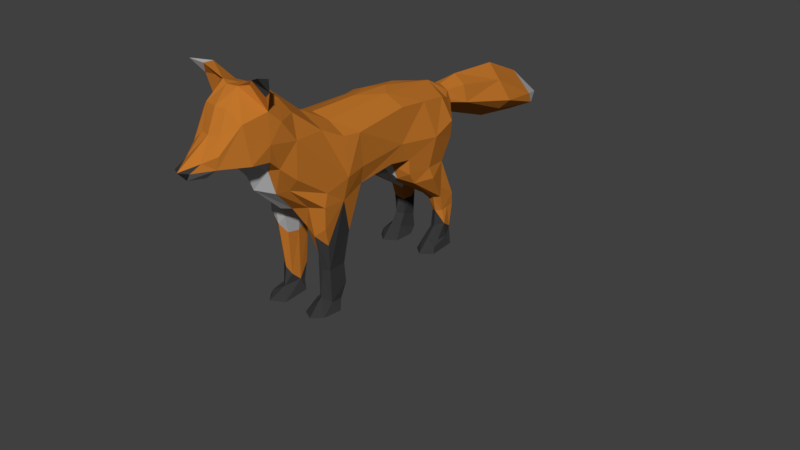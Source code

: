 # Source: Fox.blend  (saved by Blender 2.79.0; exported with 4.5.12 LTS)
import bpy
from mathutils import Matrix  # noqa: F401  (used for matrix-valued properties, if any)

bpy.ops.wm.read_factory_settings(use_empty=True)
scene = bpy.context.scene
scene.name = 'Scene'

# ---- collections
col_collection_1 = bpy.data.collections.new('Collection 1'); scene.collection.children.link(col_collection_1)
col_collection_2 = bpy.data.collections.new('Collection 2'); scene.collection.children.link(col_collection_2)
col_collection_2.hide_render = True
col_collection_2.hide_viewport = True
col_collection_3 = bpy.data.collections.new('Collection 3'); scene.collection.children.link(col_collection_3)
col_collection_3.hide_render = True
col_collection_3.hide_viewport = True
col_collection_4 = bpy.data.collections.new('Collection 4'); scene.collection.children.link(col_collection_4)
col_collection_4.hide_render = True
col_collection_4.hide_viewport = True
col_collection_5 = bpy.data.collections.new('Collection 5'); scene.collection.children.link(col_collection_5)
col_collection_5.hide_render = True
col_collection_5.hide_viewport = True

# ---- materials (node trees are filled in below, after node groups)
mat_orange__base = bpy.data.materials.new('Orange (base)')
mat_orange__base.alpha_threshold = 0.0
mat_orange__base.roughness = 0.5
mat_white = bpy.data.materials.new('White')
mat_white.alpha_threshold = 0.0
mat_white.roughness = 0.5
mat_black = bpy.data.materials.new('Black')
mat_black.alpha_threshold = 0.0
mat_black.roughness = 0.5

# ---- material node trees
mat_orange__base.use_nodes = True; mat_orange__base.node_tree.nodes.clear()
_N = mat_orange__base.node_tree.nodes; _L = mat_orange__base.node_tree.links
n0 = _N.new('ShaderNodeOutputMaterial'); n0.name = 'Material Output'; n0.location = (300, 300)
n1 = _N.new('ShaderNodeBsdfPrincipled'); n1.name = 'Principled BSDF'; n1.location = (40, 351)
n1.width = 150
n1.subsurface_method = 'BURLEY'
n1.inputs[0].default_value = (0.5277, 0.1781, 0.02439, 1.0)
n1.inputs[2].default_value = 1.0
n1.inputs[3].default_value = 1.45
n1.inputs[9].default_value = (1.0, 1.0, 1.0)
n1.inputs[13].default_value = 0.0
_L.new(n1.outputs[0], n0.inputs[0])
n0.is_active_output = True
mat_white.use_nodes = True; mat_white.node_tree.nodes.clear()
_N = mat_white.node_tree.nodes; _L = mat_white.node_tree.links
n0 = _N.new('ShaderNodeOutputMaterial'); n0.name = 'Material Output'; n0.location = (300, 300)
n1 = _N.new('ShaderNodeBsdfPrincipled'); n1.name = 'Principled BSDF'; n1.location = (40, 351)
n1.width = 150
n1.subsurface_method = 'BURLEY'
n1.inputs[0].default_value = (0.5262, 0.5262, 0.5262, 1.0)
n1.inputs[2].default_value = 1.0
n1.inputs[3].default_value = 1.45
n1.inputs[9].default_value = (1.0, 1.0, 1.0)
n1.inputs[13].default_value = 0.0
_L.new(n1.outputs[0], n0.inputs[0])
n0.is_active_output = True
mat_black.use_nodes = True; mat_black.node_tree.nodes.clear()
_N = mat_black.node_tree.nodes; _L = mat_black.node_tree.links
n0 = _N.new('ShaderNodeOutputMaterial'); n0.name = 'Material Output'; n0.location = (300, 300)
n1 = _N.new('ShaderNodeBsdfPrincipled'); n1.name = 'Principled BSDF'; n1.location = (40, 351)
n1.width = 150
n1.subsurface_method = 'BURLEY'
n1.inputs[0].default_value = (0.04038, 0.04038, 0.04038, 1.0)
n1.inputs[2].default_value = 1.0
n1.inputs[3].default_value = 1.45
n1.inputs[9].default_value = (1.0, 1.0, 1.0)
n1.inputs[13].default_value = 0.0
_L.new(n1.outputs[0], n0.inputs[0])
n0.is_active_output = True

# ---- world
world_world = bpy.data.worlds.new('World'); scene.world = world_world
world_world.color = (0.05088, 0.05088, 0.05088)
world_world.use_sun_shadow = False
world_world.sun_shadow_jitter_overblur = 0.0
world_world.cycles.sampling_method = 'MANUAL'

# ---- meshes
me_cube_005 = bpy.data.meshes.new('Cube.005')
me_cube_005.from_pydata([(0.8001, -2.025, 2.164), (0.8341, -1.44, 4.078), (0.7392, 0.5436, 4.093), (0.6139, 2.092, 3.863), (0.4211, 2.608, 2.927), (0.4126, 2.526, 3.67), (0.3608, 3.256, 3.765), (0.3353, 2.793, 3.456), (0.7247, -1.963, 4.343), (0.5437, -2.765, 3.246), (0.577, -2.615, 4.882), (0.8025, 0.09124, 2.924), (0.8897, -1.006, 4.04), (0.7651, -1.269, 1.852), (0.4391, 4.605, 3.531), (0.4836, 4.58, 2.806), (0.5158, 5.855, 2.847), (0.2247, 0.4917, 2.571), (0.3087, 0.5167, 4.316), (0.2307, -2.4, 2.613), (0.3078, 2.268, 2.728), (0.04107, 2.297, 4.073), (0.1926, 2.607, 3.852), (-0.01596, 3.23, 3.003), (0.3484, -1.369, 4.287), (0.2568, -1.077, 2.375), (0.8433, 0.4036, 3.3), (0.836, 2.192, 3.308), (0.4548, 3.252, 3.349), (0.8103, -2.75, 4.395), (0.8891, -0.9354, 3.249), (0.6991, 4.717, 3.031), (0.8493, -2.066, 2.683), (0.3222, -2.093, 2.12), (0.7696, -0.871, 2.812), (0.3528, -1.227, 2.056), (0.7857, 0.7317, 2.445), (0.761, 1.934, 2.363), (0.8094, 0.6914, 2.822), (0.2308, 0.8815, 2.09), (0.2047, 1.991, 2.257), (0.7793, 0.9123, 2.163), (0.7492, 1.921, 1.454), (0.3645, 1.594, 1.637), (0.7392, 2.391, 1.095), (0.4374, 2.411, 1.079), (0.7216, 2.034, 1.045), (0.4483, 2.022, 0.9949), (0.1453, -3.521, 3.943), (0.5829, -3.92, 5.024), (0.6481, -3.797, 4.151), (0.1311, -3.216, 5.589), (0.3327, -4.39, 4.193), (0.01786, -4.099, 4.025), (0.2297, -3.977, 5.272), (0.2645, -4.208, 4.787), (0.4707, -2.854, 5.221), (0.7863, -3.107, 4.89), (0.7356, -1.888, 1.706), (0.4397, -1.894, 1.43), (0.4339, -1.364, 1.581), (0.7147, -1.84, 1.074), (0.7047, -1.387, 1.076), (0.4417, -1.392, 0.6825), (0.4278, -1.873, 0.3262), (0.7301, -1.828, 0.2853), (0.7178, -1.521, 0.2671), (0.8131, -2.179, 0.0912), (0.4378, -1.516, 0.3361), (0.2956, -2.213, 0.06491), (0.2963, -1.579, 0.1245), (0.5471, -1.986, 0.4064), (0.5977, -2.393, 0.1039), (0.5856, -1.317, 0.4241), (0.5962, -1.439, 0.2017), (0.7804, 2.048, 0.714), (0.432, 1.988, 0.5714), (0.4519, 2.312, 0.4332), (0.7244, 1.881, 0.3115), (0.7284, 2.307, 0.539), (0.7885, 1.664, 0.2164), (0.351, 2.345, 0.1653), (0.3096, 1.61, 0.06866), (0.8137, 1.609, 0.0668), (0.5657, 1.932, 0.628), (0.5531, 1.696, 0.3788), (0.5649, 1.374, 0.09337), (0.5687, 2.425, 0.5114), (0.5623, 2.428, 0.1848), (0.5753, 1.957, 1.021), (0.5767, 2.453, 1.09), (0.8032, 2.272, 0.09791), (0.3023, 2.071, 0.06188), (0.842, -1.687, 0.06247), (0.9548, -1.445, 3.198), (0.8582, -1.507, 2.665), (0.7449, -1.382, 0.6201), (0.1921, -1.717, 2.357), (0.3775, -1.649, 1.625), (0.3345, -1.637, 1.06), (0.3865, -1.668, 0.3997), (0.2818, -1.836, 0.2595), (0.6848, 1.352, 3.982), (0.9283, 1.506, 3.145), (0.8638, 1.339, 2.429), (0.7793, 1.892, 1.716), (0.9046, 1.446, 2.141), (0.731, 2.207, 1.082), (0.7613, 2.134, 0.3302), (0.205, 1.362, 2.348), (0.2017, 1.443, 2.727), (0.1251, 1.471, 2.064), (0.3214, 2.114, 1.517), (0.3977, 2.107, 0.5046), (0.3633, 1.711, 0.2571), (0.3959, 2.236, 1.022), (0.3631, 2.395, 1.38), (0.3864, 1.932, 1.325), (0.7814, 2.323, 1.424), (0.5126, 2.315, 2.775), (0.5897, 2.415, 1.407), (0.4564, 2.101, 2.096), (0.4617, 2.09, 2.378), (0.4014, -3.506, 5.648), (0.1931, -3.616, 5.612), (0.3954, -3.158, 5.485), (0.817, -3.503, 5.5), (0.5112, -3.561, 5.778), (0.855, -1.989, 2.997), (0.7594, 2.249, 2.879), (0.7584, -2.74, 3.533), (0.6562, -3.097, 3.856), (0.5031, 5.985, 2.575), (0.7454, -3.383, 4.489), (0.3691, -4.362, 4.465), (0.2121, -4.661, 4.38), (0.768, -3.36, 5.807), (0.7255, -3.384, 5.162), (0.919, -3.495, 5.608), (0.842, -3.704, 5.928), (0.4537, 0.5327, 2.647), (0.4244, 0.03797, 2.902), (0.5163, -0.8902, 2.595), (0.5759, -1.123, 2.085), (0.4745, 0.6696, 2.285), (0.5822, 1.862, 1.408), (0.5797, -1.313, 1.354), (0.5151, -2.215, 2.651), (0.3987, -2.989, 3.209), (0.4056, -3.182, 3.788), (0.5597, -2.114, 1.958), (0.6933, -3.376, 4.113), (0.1851, -4.927, 4.257), (0.5744, -1.933, 1.091), (0.2428, 2.765, 3.748), (0.327, 2.778, 3.531), (-0.8051, -2.023, 2.128), (-0.8037, -1.441, 4.058), (-0.747, 0.6191, 4.132), (-0.6033, 2.144, 3.828), (-0.4137, 2.585, 2.913), (-0.2941, 3.343, 3.684), (-0.7176, -1.965, 4.338), (-0.5869, -2.625, 4.798), (-0.7806, -0.0504, 4.036), (-0.9154, -1.072, 4.064), (-0.7539, -1.283, 1.767), (-0.4295, 4.618, 3.515), (-0.4796, 4.59, 2.809), (-0.3141, 5.769, 3.071), (-0.2904, 5.785, 2.513), (-0.2497, 0.5216, 2.625), (-0.2903, 0.4791, 4.329), (-0.2408, -2.421, 2.585), (-0.324, -1.5, 4.358), (-0.3091, 2.263, 2.736), (-0.2475, 2.185, 4.026), (-0.2436, -2.564, 5.023), (-0.2469, 0.008959, 2.853), (-0.3737, -1.15, 4.288), (-0.2523, -1.07, 2.363), (-0.03119, 4.554, 2.507), (-0.01735, 5.913, 3.326), (-0.9077, 0.2555, 3.328), (-0.9414, -1.854, 3.304), (-0.8397, 2.193, 3.309), (-0.3665, 2.786, 3.531), (-0.8003, -2.856, 4.214), (-0.8262, -2.749, 4.471), (-0.8771, -0.9103, 3.206), (-0.6278, 4.737, 3.113), (-0.5197, 5.877, 2.743), (-0.3282, -2.087, 2.123), (-0.7683, -0.8715, 2.813), (-0.7721, 1.948, 2.38), (-0.8458, 0.6794, 2.813), (-0.2223, 0.8058, 2.124), (-0.1939, 2.001, 2.273), (-0.8025, 0.8672, 2.191), (-0.7556, 1.907, 1.488), (-0.7511, 2.175, 1.722), (-0.4006, 1.927, 1.336), (-0.3674, 2.237, 1.639), (-0.7084, 2.366, 1.11), (-0.4319, 2.418, 1.075), (-0.7278, 2.031, 1.042), (-0.4382, 2.014, 0.9884), (-0.4411, -4.244, 4.549), (-0.008883, 6.913, 2.488), (-0.6513, -3.799, 4.149), (-0.01581, -3.62, 3.899), (-0.09158, -3.301, 5.54), (-0.3095, -4.449, 4.198), (-0.3612, -3.938, 5.269), (-0.2091, -4.949, 4.257), (-0.3189, 2.767, 3.458), (0.003367, -4.856, 4.044), (-0.2557, -4.186, 4.771), (-0.4659, -2.858, 5.216), (-0.8305, -3.101, 4.903), (0.0, 0.6215, 2.745), (-0.01584, 0.8387, 4.351), (0.0, -2.509, 2.586), (-0.0009387, 2.424, 2.742), (-0.01677, 2.628, 3.905), (-0.02071, 3.397, 3.924), (0.0081, -3.224, 3.261), (0.06755, -1.919, 4.618), (0.0003334, -3.386, 3.633), (-0.0006083, -2.819, 5.374), (0.0, -0.2424, 4.407), (0.0, -0.02243, 2.853), (-0.001856, -1.475, 4.418), (0.0, -1.142, 2.393), (-0.009621, 4.817, 3.83), (-0.004635, 5.743, 2.341), (-0.001102, -4.393, 3.935), (0.0, -4.038, 5.295), (0.0, -4.267, 4.782), (-0.7302, -1.877, 1.586), (-0.4141, -1.933, 1.664), (-0.4078, -1.323, 1.787), (-0.7193, -1.812, 0.8161), (-0.6951, -1.419, 0.6626), (-0.438, -1.852, 0.5958), (-0.4241, -1.394, 0.7251), (-0.7018, -1.861, 0.2795), (-0.701, -1.535, 0.2717), (-0.5198, -2.027, 0.3246), (-0.7747, -2.132, 0.1939), (-0.3981, -1.507, 0.3232), (-0.3086, -2.216, 0.07032), (-0.2924, -1.581, 0.1198), (-0.8182, -2.178, 0.06455), (-0.5632, -1.905, 0.7471), (-0.5962, -2.428, 0.1019), (-0.5709, -1.306, 0.55), (-0.5952, -1.458, 0.2032), (-0.7398, 2.094, 0.5481), (-0.4088, 2.35, 0.5012), (-0.7555, 1.981, 0.3226), (-0.7158, 2.287, 0.4658), (-0.7939, 1.661, 0.2199), (-0.3622, 2.331, 0.1623), (-0.3014, 1.592, 0.06574), (-0.7724, 2.281, 0.114), (-0.8176, 1.607, 0.06418), (-0.5706, 1.878, 0.647), (-0.5522, 1.675, 0.4102), (-0.5643, 1.375, 0.09159), (-0.563, 2.402, 0.4361), (-0.5729, 2.474, 0.1813), (-0.5731, 1.97, 1.027), (-0.5741, 2.439, 1.095), (-0.8685, 2.085, 0.07481), (-0.2685, 2.077, 0.07019), (-0.7828, -1.621, 0.115), (-0.93, -1.455, 3.1), (-0.7741, -1.632, 0.8038), (-0.7378, -1.685, 0.3243), (-0.2017, -1.713, 2.345), (0.0, -1.843, 2.435), (-0.3718, -1.649, 1.625), (-0.3906, -1.645, 0.3907), (-0.698, 1.354, 3.993), (-0.9105, 1.448, 2.837), (-0.2852, 1.404, 4.225), (-0.9241, 1.419, 3.399), (-0.8951, 1.335, 2.304), (-0.8301, 1.893, 1.714), (-0.7329, 2.207, 1.082), (-0.2106, 1.362, 2.347), (-0.1952, 1.454, 2.71), (-0.1101, 1.471, 2.062), (-0.3117, 1.918, 1.638), (-0.4313, 2.021, 0.5913), (-0.4054, 1.848, 0.3429), (-0.3778, 2.238, 1.012), (-0.3525, 2.382, 1.353), (-0.8445, 2.251, 1.399), (-0.5124, 2.314, 2.776), (-0.5838, 2.362, 1.595), (-0.4563, 2.095, 2.095), (-0.4594, 2.068, 2.384), (-0.3985, -3.495, 5.652), (-0.622, -3.788, 5.066), (-0.08852, -3.643, 5.602), (-0.3921, -3.141, 5.497), (-0.8865, -3.459, 5.599), (-0.806, 0.08099, 2.973), (-0.7961, -2.031, 2.725), (-0.7897, 2.262, 2.938), (-0.4277, 3.179, 3.322), (-0.7218, -3.4, 4.155), (-0.2176, -4.665, 4.384), (-0.778, -3.332, 5.831), (-0.7344, -3.618, 5.865), (-0.7581, -3.403, 5.151), (-0.2398, -3.588, 5.656), (-0.9336, -3.783, 5.966), (-0.5031, 0.05604, 2.934), (-0.5157, -0.8915, 2.596), (-0.5742, -1.059, 2.059), (-0.4796, 0.5019, 2.587), (-0.5688, 1.87, 1.398), (-0.4648, 0.8059, 2.109), (-0.5799, -1.309, 1.434), (-0.5108, -2.208, 2.654), (-0.4902, -2.926, 3.311), (-0.6495, -3.062, 3.838), (-0.5579, -2.074, 1.886), (-0.4574, -3.433, 4.057), (-0.001013, -5.073, 4.276), (-0.2565, -4.179, 4.132), (-0.2531, 2.775, 3.759), (-0.008883, 2.763, 3.394), (-0.008883, 2.815, 3.829)], [], [(18, 3, 21), (154, 6, 225), (21, 5, 22), (129, 4, 7), (155, 7, 28), (28, 15, 31), (94, 8, 29), (147, 9, 148), (148, 131, 149), (140, 11, 141), (141, 34, 142), (26, 12, 30), (225, 14, 234), (234, 16, 182), (15, 235, 132), (23, 15, 7), (18, 12, 2), (227, 10, 8), (131, 151, 149), (119, 4, 129), (24, 1, 12), (24, 8, 1), (29, 133, 131), (31, 16, 14), (29, 131, 130), (94, 130, 128), (28, 14, 6), (154, 28, 6), (27, 5, 3), (103, 3, 102), (0, 147, 150), (143, 25, 142), (37, 103, 104), (36, 140, 144), (122, 129, 37), (39, 110, 109), (40, 111, 109), (104, 41, 106), (39, 145, 144), (116, 90, 45), (40, 112, 111), (121, 116, 40), (106, 42, 105), (118, 46, 107), (117, 89, 145), (112, 45, 115), (90, 107, 115), (10, 57, 29), (182, 16, 208), (132, 235, 208), (229, 125, 56), (52, 216, 53), (135, 52, 134), (155, 154, 5), (5, 154, 22), (216, 236, 53), (135, 238, 332), (48, 210, 228), (54, 238, 55), (19, 281, 97), (21, 221, 18), (25, 231, 141), (10, 227, 229), (24, 230, 232), (17, 231, 220), (4, 335, 7), (51, 229, 211), (18, 221, 230), (22, 336, 224), (226, 222, 19), (225, 336, 154), (143, 13, 146), (35, 98, 97), (59, 153, 150), (60, 99, 98), (59, 71, 153), (63, 100, 99), (96, 146, 62), (66, 74, 73), (71, 69, 72), (100, 68, 101), (71, 67, 65), (68, 74, 70), (73, 68, 63), (84, 114, 85), (79, 88, 87), (85, 114, 86), (113, 81, 114), (86, 83, 80), (85, 80, 78), (84, 78, 75), (77, 88, 81), (45, 87, 77), (79, 90, 44), (46, 75, 107), (89, 75, 46), (84, 47, 76), (47, 113, 76), (83, 86, 82), (67, 72, 69), (61, 96, 62), (13, 61, 62), (95, 32, 0), (30, 12, 94), (64, 101, 69), (99, 64, 59), (97, 59, 33), (97, 233, 25), (35, 97, 25), (70, 101, 68), (37, 105, 118), (104, 38, 36), (26, 102, 2), (38, 103, 26), (108, 91, 79), (107, 79, 44), (20, 110, 223), (91, 80, 83), (112, 47, 117), (111, 43, 39), (40, 110, 20), (76, 113, 114), (115, 77, 113), (114, 81, 92), (112, 117, 43), (105, 42, 118), (121, 118, 120), (120, 44, 90), (122, 37, 121), (122, 20, 119), (56, 137, 57), (124, 237, 54), (51, 124, 125), (123, 126, 127), (49, 137, 124), (127, 138, 139), (50, 49, 52), (30, 95, 34), (55, 134, 49), (151, 133, 50), (16, 132, 208), (95, 128, 32), (128, 9, 32), (130, 131, 9), (26, 11, 38), (26, 34, 11), (129, 155, 27), (127, 136, 125), (137, 136, 138), (138, 136, 139), (123, 127, 124), (60, 146, 63), (35, 146, 60), (145, 46, 42), (41, 145, 42), (144, 17, 39), (36, 144, 41), (13, 142, 34), (141, 142, 25), (140, 141, 17), (210, 52, 53), (150, 61, 58), (150, 58, 0), (48, 151, 210), (33, 147, 19), (226, 149, 48), (19, 148, 226), (153, 65, 61), (286, 159, 284), (277, 157, 165), (186, 312, 215), (184, 162, 157), (327, 328, 310), (188, 162, 187), (323, 309, 195), (183, 164, 158), (320, 193, 309), (183, 165, 164), (190, 170, 168), (225, 167, 161), (234, 169, 167), (168, 235, 181), (168, 23, 312), (165, 172, 164), (164, 172, 158), (163, 174, 162), (160, 300, 311), (157, 179, 165), (162, 174, 157), (313, 188, 187), (169, 190, 167), (309, 189, 183), (329, 184, 310), (167, 186, 161), (159, 287, 284), (327, 156, 330), (277, 166, 156), (322, 180, 241), (325, 196, 323), (285, 194, 288), (311, 303, 194), (292, 196, 291), (293, 197, 291), (197, 302, 303), (324, 196, 325), (298, 273, 301), (294, 197, 293), (202, 302, 197), (288, 199, 198), (299, 205, 199), (272, 201, 324), (290, 273, 297), (331, 209, 313), (219, 163, 188), (218, 177, 163), (169, 208, 191), (182, 208, 169), (170, 208, 235), (191, 208, 170), (318, 213, 306), (305, 213, 318), (307, 229, 218), (305, 219, 313), (314, 212, 214), (334, 186, 159), (186, 215, 160), (334, 159, 224), (160, 223, 175), (314, 238, 217), (238, 213, 217), (281, 173, 280), (292, 220, 171), (221, 176, 286), (231, 180, 178), (177, 227, 174), (179, 230, 172), (171, 231, 178), (335, 160, 215), (224, 336, 334), (222, 226, 173), (332, 214, 216), (21, 224, 176), (336, 225, 334), (282, 241, 280), (326, 243, 166), (254, 240, 330), (283, 241, 282), (254, 248, 244), (279, 242, 278), (283, 250, 245), (257, 247, 256), (279, 253, 249), (253, 255, 249), (249, 248, 246), (246, 254, 242), (250, 257, 256), (250, 256, 245), (267, 296, 295), (271, 261, 270), (268, 264, 296), (296, 263, 259), (266, 269, 262), (262, 268, 260), (260, 267, 258), (259, 271, 270), (275, 274, 265), (204, 270, 273), (273, 261, 203), (272, 258, 267), (267, 206, 272), (264, 269, 266), (251, 253, 276), (247, 278, 243), (166, 278, 239), (174, 232, 179), (244, 282, 240), (240, 280, 192), (233, 280, 180), (283, 252, 250), (247, 276, 279), (221, 286, 172), (194, 289, 288), (195, 288, 198), (284, 183, 158), (285, 195, 309), (172, 284, 158), (265, 260, 261), (290, 261, 258), (175, 110, 292), (274, 262, 260), (206, 298, 201), (201, 293, 196), (197, 292, 291), (259, 297, 295), (263, 296, 275), (200, 299, 289), (298, 202, 294), (200, 302, 301), (203, 301, 273), (194, 303, 302), (175, 303, 300), (317, 218, 219), (237, 306, 213), (331, 212, 209), (318, 211, 307), (304, 308, 317), (305, 318, 317), (209, 207, 305), (287, 309, 183), (277, 189, 193), (214, 332, 314), (217, 207, 314), (313, 187, 329), (190, 312, 186), (186, 311, 185), (185, 285, 287), (315, 318, 307), (317, 315, 307), (315, 319, 316), (308, 319, 315), (304, 318, 316), (241, 326, 322), (205, 324, 199), (198, 324, 325), (171, 323, 196), (198, 325, 323), (166, 321, 322), (178, 321, 320), (178, 323, 171), (210, 333, 331), (242, 330, 239), (239, 330, 156), (236, 333, 53), (212, 216, 214), (192, 327, 330), (210, 329, 228), (226, 329, 328), (173, 328, 327), (23, 335, 215), (18, 102, 3), (94, 12, 1), (21, 3, 5), (28, 7, 15), (94, 1, 8), (147, 32, 9), (148, 9, 131), (8, 10, 29), (140, 38, 11), (141, 11, 34), (26, 2, 12), (31, 15, 132), (225, 6, 14), (234, 14, 16), (15, 181, 235), (23, 181, 15), (18, 24, 12), (24, 227, 8), (29, 57, 133), (94, 29, 130), (28, 31, 14), (154, 155, 28), (27, 155, 5), (103, 27, 3), (0, 32, 147), (13, 34, 95), (143, 35, 25), (33, 19, 97), (37, 129, 103), (36, 38, 140), (122, 119, 129), (39, 17, 110), (40, 122, 121), (104, 36, 41), (39, 43, 145), (116, 120, 90), (40, 116, 112), (121, 120, 116), (106, 41, 42), (118, 42, 46), (117, 47, 89), (112, 116, 45), (90, 44, 107), (107, 46, 47), (46, 89, 47), (47, 115, 107), (115, 45, 90), (10, 56, 57), (10, 229, 56), (49, 124, 54), (229, 51, 125), (57, 137, 133), (52, 152, 216), (135, 152, 52), (55, 49, 54), (4, 20, 223), (135, 55, 238), (54, 237, 238), (124, 51, 211), (227, 24, 232), (19, 222, 281), (110, 17, 220), (25, 233, 231), (24, 18, 230), (48, 228, 226), (17, 141, 231), (4, 223, 335), (22, 154, 336), (22, 224, 21), (33, 59, 150), (95, 0, 58), (35, 60, 98), (146, 13, 62), (95, 58, 61), (60, 63, 99), (100, 63, 68), (96, 66, 73), (61, 65, 96), (59, 64, 71), (96, 73, 146), (71, 64, 69), (67, 93, 65), (101, 70, 69), (66, 93, 74), (71, 72, 67), (68, 73, 74), (70, 74, 93), (84, 76, 114), (75, 78, 108), (79, 91, 88), (78, 80, 108), (113, 77, 81), (114, 92, 82), (86, 114, 82), (85, 86, 80), (84, 85, 78), (77, 87, 88), (92, 81, 91), (81, 88, 91), (45, 90, 87), (79, 87, 90), (89, 84, 75), (84, 89, 47), (47, 115, 113), (82, 92, 83), (92, 91, 83), (69, 70, 93), (93, 67, 69), (96, 65, 66), (13, 95, 61), (64, 100, 101), (99, 100, 64), (98, 99, 59), (97, 98, 59), (97, 281, 233), (66, 65, 93), (118, 107, 44), (37, 106, 105), (37, 104, 106), (104, 103, 38), (26, 103, 102), (18, 2, 102), (75, 108, 79), (107, 75, 79), (91, 108, 80), (112, 115, 47), (111, 112, 43), (109, 111, 39), (40, 109, 110), (115, 45, 77), (43, 117, 145), (121, 37, 118), (120, 118, 44), (119, 20, 4), (122, 40, 20), (56, 125, 137), (151, 50, 52), (133, 137, 49), (123, 137, 126), (127, 126, 138), (124, 127, 125), (50, 133, 49), (30, 94, 95), (152, 135, 332), (52, 49, 134), (55, 135, 134), (95, 94, 128), (128, 130, 9), (26, 30, 34), (131, 133, 151), (31, 132, 16), (129, 7, 155), (103, 129, 27), (127, 139, 136), (137, 125, 136), (123, 124, 137), (126, 137, 138), (35, 143, 146), (145, 89, 46), (41, 144, 145), (144, 140, 17), (13, 143, 142), (146, 73, 63), (210, 151, 52), (150, 153, 61), (152, 332, 216), (33, 150, 147), (149, 151, 48), (226, 148, 149), (19, 147, 148), (153, 71, 65), (23, 7, 335), (286, 176, 159), (277, 184, 157), (334, 225, 161), (176, 224, 159), (311, 186, 160), (312, 190, 168), (184, 187, 162), (188, 163, 162), (323, 320, 309), (320, 321, 193), (183, 189, 165), (190, 191, 170), (225, 234, 167), (234, 182, 169), (168, 170, 235), (168, 181, 23), (165, 179, 172), (163, 177, 174), (331, 313, 329), (312, 23, 215), (157, 174, 179), (313, 219, 188), (169, 191, 190), (329, 187, 184), (167, 190, 186), (334, 161, 186), (159, 186, 185), (159, 185, 287), (277, 310, 184), (327, 310, 156), (277, 193, 166), (322, 321, 180), (280, 173, 192), (285, 311, 194), (323, 195, 198), (311, 300, 303), (292, 171, 196), (324, 201, 196), (298, 204, 273), (294, 202, 197), (202, 301, 302), (288, 289, 199), (299, 290, 205), (272, 206, 201), (298, 297, 204), (290, 203, 273), (273, 204, 297), (297, 206, 290), (206, 272, 205), (290, 206, 205), (219, 218, 163), (218, 229, 177), (305, 207, 213), (307, 211, 229), (305, 317, 219), (333, 236, 216), (314, 207, 212), (213, 207, 217), (314, 332, 238), (238, 237, 213), (306, 124, 211), (174, 227, 232), (281, 222, 173), (292, 110, 220), (221, 21, 176), (231, 233, 180), (177, 229, 227), (179, 232, 230), (171, 220, 231), (335, 223, 160), (172, 230, 221), (322, 326, 166), (330, 240, 192), (254, 244, 240), (239, 278, 242), (283, 245, 241), (279, 246, 242), (256, 247, 243), (326, 256, 243), (248, 255, 251), (279, 249, 246), (279, 276, 253), (251, 252, 283), (257, 276, 247), (249, 255, 248), (246, 248, 254), (250, 252, 257), (257, 252, 276), (267, 268, 296), (295, 296, 259), (271, 265, 261), (268, 269, 264), (265, 274, 260), (264, 275, 296), (262, 269, 268), (260, 268, 267), (259, 263, 271), (271, 263, 265), (263, 275, 265), (204, 259, 270), (273, 270, 261), (205, 290, 258), (272, 205, 258), (267, 295, 206), (295, 297, 206), (274, 275, 266), (275, 264, 266), (276, 252, 251), (251, 255, 253), (247, 279, 278), (166, 243, 278), (166, 239, 156), (310, 277, 156), (189, 277, 165), (248, 251, 283), (244, 248, 283), (244, 283, 282), (240, 282, 280), (233, 281, 280), (241, 180, 280), (203, 290, 299), (194, 200, 289), (195, 285, 288), (284, 287, 183), (172, 286, 284), (261, 260, 258), (290, 203, 261), (175, 223, 110), (274, 266, 262), (206, 297, 298), (201, 294, 293), (196, 293, 291), (197, 175, 292), (259, 204, 297), (201, 298, 294), (289, 299, 199), (202, 298, 301), (200, 194, 302), (299, 200, 301), (203, 299, 301), (160, 175, 300), (175, 197, 303), (317, 307, 218), (237, 124, 306), (331, 333, 212), (318, 306, 211), (304, 316, 308), (209, 212, 207), (287, 285, 309), (313, 209, 305), (328, 329, 310), (193, 189, 309), (185, 311, 285), (315, 316, 318), (317, 308, 315), (317, 318, 304), (316, 319, 308), (241, 245, 326), (205, 272, 324), (198, 199, 324), (166, 193, 321), (178, 180, 321), (178, 320, 323), (245, 256, 326), (210, 53, 333), (242, 254, 330), (212, 333, 216), (192, 173, 327), (210, 331, 329), (226, 228, 329), (173, 226, 328)])
me_cube_005.polygons.foreach_set('material_index', [0, 0, 0, 0, 0, 0, 0, 0, 0, 0, 0, 0, 0, 0, 0, 0, 0, 0, 0, 0, 0, 0, 0, 0, 0, 0, 0, 0, 0, 0, 0, 0, 0, 0, 0, 0, 0, 0, 0, 0, 0, 0, 0, 0, 0, 0, 2, 0, 1, 1, 0, 1, 0, 0, 0, 1, 0, 1, 0, 1, 0, 1, 0, 0, 1, 1, 0, 0, 0, 1, 0, 0, 0, 2, 0, 2, 2, 0, 2, 2, 2, 2, 2, 2, 2, 2, 2, 2, 2, 2, 2, 2, 2, 2, 0, 0, 2, 2, 2, 2, 2, 2, 0, 0, 2, 2, 0, 1, 1, 2, 0, 0, 0, 0, 2, 0, 1, 2, 0, 0, 0, 2, 2, 2, 0, 0, 0, 0, 0, 0, 0, 0, 0, 0, 0, 2, 0, 0, 0, 0, 1, 0, 0, 0, 0, 0, 0, 0, 0, 2, 0, 0, 0, 0, 0, 1, 0, 0, 0, 1, 1, 2, 0, 1, 0, 1, 1, 2, 0, 0, 0, 0, 1, 0, 0, 0, 0, 0, 0, 0, 0, 0, 0, 0, 0, 0, 0, 0, 0, 0, 0, 0, 0, 0, 0, 1, 0, 1, 0, 0, 0, 1, 1, 0, 0, 0, 1, 0, 0, 0, 0, 2, 1, 0, 0, 1, 1, 1, 1, 0, 0, 0, 0, 0, 0, 0, 0, 1, 0, 0, 1, 1, 0, 1, 0, 0, 1, 1, 0, 1, 2, 0, 0, 1, 0, 0, 0, 2, 2, 2, 2, 2, 2, 2, 2, 2, 2, 2, 2, 2, 2, 2, 2, 2, 2, 2, 2, 2, 2, 2, 2, 2, 2, 0, 0, 0, 1, 1, 2, 2, 0, 0, 0, 0, 0, 0, 2, 2, 1, 2, 0, 1, 1, 2, 2, 0, 0, 0, 0, 0, 0, 0, 0, 1, 0, 0, 0, 0, 0, 0, 2, 0, 0, 0, 0, 0, 0, 0, 1, 1, 0, 0, 0, 0, 1, 0, 0, 1, 1, 1, 0, 0, 1, 1, 1, 1, 1, 1, 1, 0, 0, 0, 0, 0, 0, 0, 0, 0, 0, 0, 0, 0, 0, 0, 0, 0, 0, 0, 0, 0, 0, 0, 0, 0, 0, 1, 0, 0, 0, 0, 1, 0, 0, 0, 0, 0, 0, 0, 0, 0, 0, 2, 2, 2, 2, 2, 0, 0, 0, 0, 0, 1, 0, 0, 1, 0, 0, 0, 0, 1, 1, 1, 0, 1, 1, 1, 0, 0, 0, 0, 0, 0, 2, 0, 2, 2, 2, 2, 2, 2, 2, 2, 2, 2, 2, 2, 2, 2, 2, 2, 2, 2, 2, 2, 2, 2, 2, 2, 2, 2, 2, 2, 2, 2, 2, 2, 2, 2, 2, 2, 2, 0, 0, 1, 2, 0, 0, 0, 0, 0, 0, 2, 0, 2, 0, 0, 0, 0, 2, 0, 0, 0, 0, 0, 0, 1, 0, 0, 2, 0, 0, 0, 2, 0, 0, 0, 0, 0, 0, 0, 0, 0, 2, 0, 0, 0, 0, 0, 0, 1, 0, 2, 1, 2, 2, 0, 1, 1, 0, 2, 1, 0, 0, 0, 0, 0, 0, 0, 0, 0, 0, 0, 0, 0, 0, 0, 0, 0, 0, 1, 0, 0, 0, 0, 0, 0, 0, 0, 0, 0, 1, 0, 1, 1, 0, 0, 0, 1, 0, 0, 0, 0, 0, 0, 0, 0, 2, 2, 2, 2, 2, 0, 0, 0, 0, 0, 1, 0, 0, 0, 0, 0, 0, 1, 1, 0, 1, 0, 0, 1, 1, 0, 0, 1, 0, 0, 0, 2, 2, 2, 2, 2, 2, 2, 2, 2, 2, 2, 2, 2, 2, 2, 2, 2, 2, 2, 2, 2, 2, 2, 2, 2, 2, 2, 2, 2, 2, 2, 2, 2, 2, 0, 0, 0, 0, 2, 2, 0, 1, 1, 1, 0, 0, 0, 0, 0, 2, 2, 1, 2, 0, 1, 1, 1, 2, 0, 0, 0, 0, 0, 0, 0, 0, 0, 0, 1, 0, 0, 0, 0, 0, 1, 0, 0, 0, 0, 0, 1, 0, 0, 0, 0, 1, 1, 2, 1, 0, 1, 1, 1, 1, 1])
me_cube_005.materials.append(mat_orange__base)
me_cube_005.materials.append(mat_white)
me_cube_005.materials.append(mat_black)
me_cube_005.use_remesh_preserve_volume = False
me_cube_005.use_remesh_preserve_attributes = False
me_cube_005.use_mirror_vertex_groups = False
me_cube_005.update()
me_cube_004 = bpy.data.meshes.new('Cube.004')
me_cube_004.from_pydata([(0.8253, -2.041, -1.626), (0.826, -1.441, 0.2874), (0.7601, 0.6202, 0.3578), (0.622, 2.095, 0.0847), (0.5166, 2.578, -0.818), (0.4276, 2.539, -0.1037), (0.3208, 3.34, -0.2757), (0.4215, 3.294, -0.753), (0.745, -1.956, 0.5718), (0.5713, -2.787, -0.5575), (0.6098, -2.611, 1.031), (0.6642, -3.099, 0.05121), (0.7739, 0.09482, -0.834), (0.805, -0.04887, 0.2684), (0.9105, -0.7577, 0.2664), (0.8174, -1.157, -1.683), (0.4424, 4.62, -0.4563), (0.4532, 4.598, -1.144), (0.3409, 5.784, -0.8881), (0.3038, 5.784, -1.491), (0.2398, 0.5097, -1.182), (0.3117, 0.6013, 0.544), (0.2382, -2.416, -1.193), (0.3355, -1.489, 0.5723), (0.3062, 2.275, -1.067), (0.2567, 2.192, 0.2605), (0.2227, 2.597, -0.9259), (0.1866, 2.6, 0.05782), (0.08769, 3.422, -0.1399), (0.1321, 3.278, -0.9095), (0.1811, -3.139, -0.554), (0.3062, -1.924, 0.7734), (0.1811, -3.316, -0.08294), (0.2518, -2.55, 1.252), (0.3287, -0.1724, 0.5073), (0.2464, 0.009106, -0.9286), (0.3703, -0.9174, 0.5273), (0.2516, -1.068, -1.424), (0.1268, 4.76, -0.2555), (0.1429, 4.535, -1.344), (0.06398, 5.85, -0.6837), (0.0612, 5.714, -1.586), (0.8719, 0.6369, -0.3818), (0.9409, -1.854, -0.4812), (0.8561, 2.2, -0.4738), (0.5758, 2.576, -0.516), (0.4065, 3.332, -0.5498), (0.8561, -2.55, 0.06566), (0.8293, -2.748, 0.6866), (0.8985, -0.04078, -0.4467), (0.9197, -0.8927, -0.5133), (0.6458, 4.698, -0.8076), (0.531, 5.838, -1.196), (0.8141, -2.049, -1.095), (0.3052, -2.11, -1.675), (0.794, -0.8625, -0.9851), (0.3329, -1.213, -1.739), (0.8097, 0.7119, -1.35), (0.7859, 1.969, -1.368), (0.8386, 0.6818, -0.9707), (0.7884, 2.218, -0.9966), (0.2208, 0.661, -1.457), (0.1914, 2.029, -1.444), (0.7836, 1.995, -1.644), (0.2163, 0.8842, -1.714), (0.2164, 2.059, -1.726), (0.7999, 0.8975, -1.637), (0.7859, 1.594, -2.086), (0.7723, 2.191, -2.055), (0.349, 1.582, -2.168), (0.3471, 2.256, -2.141), (0.7348, 2.388, -2.688), (0.4216, 2.432, -2.716), (0.7277, 2.031, -2.743), (0.4293, 2.007, -2.803), (0.7241, -3.382, 0.3439), (0.1766, -3.52, 0.1391), (0.1649, -2.835, 1.561), (0.5139, -4.088, 1.029), (0.0, 6.834, -1.468), (0.6595, -3.802, 0.3577), (0.1465, -3.775, 0.2148), (0.1272, -3.228, 1.766), (0.3195, -4.442, 0.3965), (0.067, -4.384, 0.244), (0.3785, -3.93, 1.458), (0.1814, -3.986, 1.465), (0.2035, -4.945, 0.4718), (0.202, 2.873, -0.6968), (0.05147, -4.793, 0.2531), (0.2679, -4.217, 1.008), (0.4762, -2.848, 1.442), (0.8113, -3.104, 1.112), (0.3919, -3.15, 1.717), (0.7218, -3.409, 1.551), (0.0, 0.6215, -1.074), (0.0, 0.5915, 0.607), (0.0, -2.522, -1.223), (0.0, -1.542, 0.6901), (0.0, 2.307, -1.108), (0.0, 2.254, 0.3282), (0.0, 2.603, -0.9893), (0.0, 2.636, 0.126), (0.0, 3.469, -0.07834), (0.0, 3.268, -0.9994), (0.0, -3.214, -0.553), (0.0, -1.941, 0.859), (0.0, -3.377, -0.1242), (0.0, -2.535, 1.355), (0.0, -0.2428, 0.6019), (0.0, -0.02098, -0.9618), (0.0, -1.017, 0.6307), (0.0, -1.141, -1.397), (0.0, 4.846, -0.171), (0.0, 4.5, -1.459), (0.0, 5.894, -0.6664), (0.0, 5.674, -1.641), (0.0, -3.562, 0.02145), (0.0, -2.851, 1.64), (0.0, -3.767, 0.1511), (0.0, -3.305, 1.801), (0.0, -4.366, 0.1888), (0.0, -4.006, 1.486), (0.0, -5.082, 0.5218), (0.0, -4.872, 0.2165), (0.0, -4.279, 1.007), (0.765, -1.905, -2.085), (0.7409, -1.311, -2.138), (0.391, -1.953, -2.128), (0.4099, -1.347, -2.209), (0.7418, -1.857, -2.678), (0.7198, -1.377, -2.711), (0.4103, -1.883, -2.713), (0.427, -1.395, -2.752), (0.7306, -1.841, -3.193), (0.7085, -1.398, -3.148), (0.4148, -1.836, -3.22), (0.4307, -1.368, -3.147), (0.7288, -1.872, -3.487), (0.7155, -1.455, -3.424), (0.401, -1.916, -3.457), (0.4186, -1.465, -3.362), (0.7897, -2.138, -3.579), (0.7478, -1.553, -3.521), (0.3495, -2.153, -3.595), (0.3684, -1.519, -3.51), (0.2886, -2.224, -3.735), (0.306, -1.537, -3.643), (0.7833, -1.564, -3.651), (0.8282, -2.182, -3.727), (0.5558, -1.973, -3.199), (0.5421, -2.072, -3.451), (0.6, -2.355, -3.584), (0.6005, -2.427, -3.724), (0.5795, -1.274, -3.24), (0.581, -1.348, -3.395), (0.5984, -1.434, -3.543), (0.5987, -1.435, -3.595), (0.7222, 2.025, -3.184), (0.7348, 2.305, -3.112), (0.4171, 1.979, -3.21), (0.4217, 2.404, -3.111), (0.7516, 1.873, -3.457), (0.7406, 2.324, -3.369), (0.4057, 1.835, -3.423), (0.4202, 2.318, -3.344), (0.8066, 1.656, -3.557), (0.772, 2.319, -3.546), (0.3332, 1.639, -3.573), (0.3602, 2.362, -3.522), (0.2829, 1.596, -3.733), (0.3168, 2.341, -3.647), (0.8014, 2.289, -3.689), (0.8384, 1.596, -3.735), (0.5672, 1.916, -3.152), (0.5527, 1.687, -3.393), (0.5699, 1.447, -3.535), (0.5703, 1.361, -3.73), (0.5578, 2.438, -3.123), (0.5541, 2.429, -3.372), (0.5686, 2.44, -3.509), (0.5688, 2.452, -3.628), (0.5785, 1.939, -2.773), (0.5798, 2.47, -2.702), (0.8551, 2.083, -3.736), (0.2804, 2.075, -3.741), (0.2504, -1.733, -3.729), (0.8199, -1.735, -3.718), (0.8906, -1.101, 0.2658), (0.8903, -1.456, -1.043), (0.3567, -1.205, 0.537), (0.9548, -1.374, -0.5036), (0.8382, -1.598, -1.654), (0.0, -1.28, 0.6469), (0.7674, -1.607, -2.108), (0.7444, -1.616, -2.687), (0.7562, -1.618, -3.161), (0.7627, -1.662, -3.444), (0.7875, -1.843, -3.538), (0.2537, -1.66, -1.706), (0.1768, -1.74, -1.444), (0.0, -1.832, -1.312), (0.338, -1.649, -2.164), (0.3568, -1.638, -2.725), (0.3611, -1.6, -3.173), (0.3648, -1.689, -3.398), (0.3119, -1.833, -3.54), (0.7139, 1.358, 0.2213), (0.925, 1.444, -0.9851), (0.2725, 1.397, 0.4023), (0.9015, 1.418, -0.4278), (0.8974, 1.339, -1.359), (0.8097, 1.893, -2.07), (0.873, 1.446, -1.641), (0.0, 1.423, 0.4676), (0.7579, 2.209, -2.716), (0.7727, 2.14, -3.148), (0.7751, 2.098, -3.413), (0.805, 2.08, -3.55), (0.1733, 1.36, -1.434), (0.2113, 1.454, -1.058), (0.1327, 1.472, -1.72), (0.2818, 1.918, -2.154), (0.0, 1.464, -1.091), (0.3922, 2.145, -3.16), (0.3719, 2.076, -3.383), (0.3356, 2.001, -3.522), (0.3777, 2.238, -2.773), (0.778, 2.314, -2.345), (0.374, 2.38, -2.422), (0.3788, 1.926, -2.465), (0.7877, 1.941, -2.383), (0.8139, 2.198, -2.364), (0.3135, 2.222, -2.448), (0.5199, 2.336, -1.032), (0.5597, 2.308, -2.098), (0.4566, 2.117, -1.685), (0.4613, 2.087, -1.406), (0.576, 2.432, -2.384), (0.4208, 2.623, -0.8766), (0.04817, -4.13, 0.2472), (0.4082, -3.53, 1.854), (0.6287, -3.835, 1.308), (0.09045, -3.656, 1.851), (0.4651, -4.219, 0.391), (0.0, -4.102, 0.203), (0.0, -3.656, 1.836), (0.5597, -3.225, 1.848), (0.8235, -3.465, 1.725), (0.6141, -3.566, 1.965), (0.8563, 0.653, -0.6811), (0.8892, -1.996, -0.7934), (0.8051, 2.235, -0.7396), (0.5735, 2.598, -0.6759), (0.4841, 3.361, -0.6541), (0.7226, -2.725, -0.2419), (0.7562, -2.985, 0.3834), (0.8472, 0.01616, -0.6431), (0.8682, -0.9773, -0.7538), (0.6177, 4.731, -0.9843), (0.4711, 5.896, -1.355), (0.7775, -3.31, 0.7488), (0.7004, -3.67, 0.888), (0.3922, -4.378, 0.6858), (0.2311, -4.672, 0.607), (0.0, -4.859, 0.6513), (0.9014, -1.45, -0.7784), (0.9478, 1.444, -0.7103), (0.5245, -4.086, 0.8437), (0.7743, -3.342, 2.037), (0.8728, -3.497, 1.821), (0.7235, -3.586, 2.02), (0.8273, -3.621, 2.046), (0.7412, -3.399, 1.37), (0.2215, -3.599, 1.843), (0.8753, -3.45, 1.534), (0.4056, -3.63, 1.988), (1.014, -3.558, 1.798), (0.678, -3.687, 2.122), (0.9331, -3.782, 2.18), (0.4637, 0.5074, -1.16), (0.5101, 0.05196, -0.8813), (0.5228, -0.877, -1.204), (0.5752, -1.096, -1.711), (0.4537, 0.6035, -1.423), (0.5674, 1.508, -2.127), (0.4647, 0.807, -1.676), (0.5754, -1.241, -2.173), (0.5734, -1.298, -2.731), (0.5832, 1.854, -2.424), (0.5262, -2.232, -1.144), (0.3762, -2.963, -0.5558), (0.4227, -3.208, -0.01587), (0.5653, -2.158, -1.65), (0.4504, -3.451, 0.2415), (0.403, -3.788, 0.2863), (0.1886, -4.413, 0.3066), (0.1271, -4.871, 0.3625), (0.0, -5.036, 0.3691), (0.578, -2.011, -2.106), (0.576, -1.952, -2.695), (0.2566, -4.174, 0.3191), (0.3265, 2.873, -0.6365), (0.2821, 2.877, -0.3635), (0.1836, 2.905, -0.2952), (0.338, 2.88, -0.5233), (0.0, 2.873, -0.7316), (0.0, 2.922, -0.2655), (0.3472, 2.89, -0.5828)], [], [(209, 207, 3, 25), (191, 188, 1, 43), (267, 208, 60, 252), (304, 303, 6, 28), (25, 3, 5, 27), (252, 60, 4, 253), (308, 302, 7, 254), (254, 7, 17, 259), (43, 1, 8, 47), (290, 53, 9, 291), (291, 9, 11, 292), (47, 8, 10, 48), (280, 59, 12, 281), (42, 2, 13, 49), (281, 12, 55, 282), (49, 13, 14, 50), (259, 17, 19, 260), (28, 6, 16, 38), (38, 16, 18, 40), (17, 39, 41, 19), (7, 29, 39, 17), (13, 34, 36, 14), (2, 21, 34, 13), (8, 31, 33, 10), (292, 11, 75, 294), (302, 88, 29, 7), (60, 234, 239, 4), (188, 190, 23, 1), (1, 23, 31, 8), (256, 48, 92, 261), (16, 51, 52, 18), (257, 49, 50, 258), (250, 42, 49, 257), (255, 47, 48, 256), (251, 43, 47, 255), (6, 46, 51, 16), (303, 305, 46, 6), (3, 44, 45, 5), (207, 210, 44, 3), (266, 191, 43, 251), (293, 0, 53, 290), (192, 15, 55, 189), (283, 56, 37, 282), (199, 54, 22, 200), (284, 61, 64, 286), (211, 58, 60, 208), (284, 57, 59, 280), (58, 237, 234, 60), (219, 61, 20, 220), (219, 62, 65, 221), (62, 237, 236, 65), (211, 57, 66, 213), (286, 64, 69, 285), (229, 238, 183, 72), (221, 65, 70, 222), (65, 236, 235, 70), (213, 66, 67, 212), (232, 231, 73, 215), (289, 230, 74, 182), (233, 229, 72, 227), (71, 215, 73, 182, 74, 227, 72, 183), (294, 75, 80, 295), (48, 10, 91, 92), (10, 33, 77, 91), (18, 52, 79), (40, 18, 79), (19, 41, 79), (260, 19, 79), (274, 243, 86, 85), (242, 274, 85, 78), (91, 77, 82, 93), (261, 92, 273, 262), (296, 297, 89, 84), (264, 87, 83, 263), (268, 242, 78, 263), (301, 244, 83, 296), (5, 45, 305, 303), (4, 239, 26, 88, 302), (253, 4, 302, 308), (27, 5, 303, 304), (86, 90, 78, 85), (84, 89, 124, 121), (76, 81, 119, 117), (26, 24, 99, 101), (38, 40, 115, 113), (190, 36, 111, 193), (264, 90, 125, 265), (41, 39, 114, 116), (32, 76, 117, 107), (90, 86, 122, 125), (28, 38, 113, 103), (243, 82, 120, 246), (31, 23, 98, 106), (77, 33, 108, 118), (240, 84, 121, 245), (200, 22, 97, 201), (39, 29, 104, 114), (220, 20, 95, 223), (209, 25, 100, 214), (35, 37, 112, 110), (33, 31, 106, 108), (36, 34, 109, 111), (30, 32, 107, 105), (20, 35, 110, 95), (88, 26, 101, 306), (82, 77, 118, 120), (34, 21, 96, 109), (27, 304, 307, 102), (22, 30, 105, 97), (40, 79, 115), (297, 87, 123, 298), (25, 27, 102, 100), (79, 41, 116), (304, 28, 103, 307), (283, 15, 127, 287), (293, 54, 128, 299), (192, 0, 126, 194), (199, 56, 129, 202), (287, 127, 131, 288), (299, 128, 132, 300), (194, 126, 130, 195), (202, 129, 133, 203), (150, 136, 140, 151), (196, 134, 138, 197), (204, 137, 141, 205), (154, 135, 139, 155), (195, 130, 134, 196), (132, 136, 150, 300), (203, 133, 137, 204), (131, 135, 154, 288), (155, 139, 143, 156), (151, 140, 144, 152), (197, 138, 142, 198), (205, 141, 145, 206), (142, 149, 187, 198), (144, 206, 186, 146), (156, 143, 148, 157), (152, 144, 146, 153), (142, 152, 153, 149), (138, 151, 152, 142), (134, 150, 151, 138), (145, 156, 157, 147), (141, 155, 156, 145), (137, 154, 155, 141), (147, 157, 148, 187, 186), (174, 160, 164, 175), (216, 158, 162, 217), (224, 161, 165, 225), (178, 159, 163, 179), (179, 163, 167, 180), (175, 164, 168, 176), (217, 162, 166, 218), (225, 165, 169, 226), (167, 218, 184, 172), (168, 226, 185, 170), (180, 167, 172, 181), (176, 168, 170, 177), (166, 176, 177, 173), (162, 175, 176, 166), (158, 174, 175, 162), (169, 180, 181, 171), (165, 179, 180, 169), (161, 178, 179, 165), (171, 181, 172, 184, 185), (72, 183, 178, 161), (71, 159, 178, 183), (73, 158, 216, 215), (182, 174, 158, 73), (174, 182, 74, 160), (160, 74, 227, 224), (185, 184, 173, 177, 170), (186, 187, 149, 153, 146), (139, 197, 198, 143), (131, 195, 196, 135), (135, 196, 197, 139), (127, 194, 195, 131), (15, 192, 194, 127), (23, 190, 193, 98), (0, 192, 189, 53), (258, 50, 191, 266), (14, 36, 190, 188), (50, 14, 188, 191), (140, 205, 206, 144), (132, 203, 204, 136), (136, 204, 205, 140), (128, 202, 203, 132), (54, 199, 202, 128), (37, 200, 201, 112), (56, 199, 200, 37), (145, 147, 186, 206), (143, 198, 187, 148), (21, 209, 214, 96), (228, 232, 215, 71), (63, 213, 212, 68), (58, 211, 213, 63), (57, 211, 208, 59), (2, 42, 210, 207), (250, 59, 208, 267), (21, 2, 207, 209), (163, 217, 218, 167), (159, 216, 217, 163), (215, 216, 159, 71), (24, 220, 223, 99), (184, 218, 166, 173), (230, 233, 227, 74), (64, 221, 222, 69), (61, 219, 221, 64), (62, 219, 220, 24), (164, 225, 226, 168), (160, 224, 225, 164), (224, 227, 72, 161), (185, 226, 169, 171), (69, 222, 233, 230), (68, 212, 232, 228), (222, 70, 229, 233), (285, 69, 230, 289), (212, 67, 231, 232), (70, 235, 238, 229), (235, 236, 63, 68), (238, 235, 68, 228), (183, 238, 228, 71), (239, 234, 24, 26), (236, 237, 58, 63), (234, 237, 62, 24), (92, 91, 93, 273), (81, 240, 245, 119), (86, 243, 246, 122), (295, 80, 244, 301), (262, 273, 242, 268), (93, 82, 243, 274), (241, 94, 248, 249), (242, 273, 274), (249, 248, 270, 271), (93, 274, 276, 247), (273, 93, 247, 275), (80, 262, 268, 244), (42, 250, 267, 210), (55, 258, 266, 189), (87, 264, 265, 123), (45, 253, 308, 305), (244, 268, 263, 83), (90, 264, 263, 78), (75, 261, 262, 80), (52, 260, 79), (189, 266, 251, 53), (53, 251, 255, 9), (9, 255, 256, 11), (59, 250, 257, 12), (12, 257, 258, 55), (11, 256, 261, 75), (51, 259, 260, 52), (46, 254, 259, 51), (305, 308, 254, 46), (44, 252, 253, 45), (210, 267, 252, 44), (271, 270, 272), (247, 276, 278, 269), (275, 247, 269, 277), (269, 278, 279), (277, 269, 279), (94, 241, 274, 273), (248, 94, 273, 275), (241, 249, 276, 274), (270, 248, 275, 277), (249, 271, 278, 276), (272, 270, 277, 279), (271, 272, 279, 278), (67, 285, 289, 231), (129, 287, 288, 133), (56, 283, 287, 129), (231, 289, 182, 73), (66, 286, 285, 67), (61, 284, 280, 20), (57, 284, 286, 66), (15, 283, 282, 55), (35, 281, 282, 37), (20, 280, 281, 35), (133, 288, 154, 137), (81, 295, 301, 240), (126, 299, 300, 130), (0, 293, 299, 126), (89, 297, 298, 124), (240, 301, 296, 84), (83, 87, 297, 296), (76, 294, 295, 81), (54, 293, 290, 22), (32, 292, 294, 76), (30, 291, 292, 32), (22, 290, 291, 30), (130, 300, 150, 134), (29, 88, 306, 104)])
me_cube_004.use_remesh_preserve_volume = False
me_cube_004.use_remesh_preserve_attributes = False
me_cube_004.use_mirror_vertex_groups = False
me_cube_004.update()
me_cube_003 = bpy.data.meshes.new('Cube.003')
me_cube_003.from_pydata([(0.8253, -2.041, -1.626), (0.826, -1.441, 0.2874), (0.7601, 0.6202, 0.3578), (0.622, 2.095, 0.0847), (0.5166, 2.578, -0.818), (0.4276, 2.539, -0.1037), (0.3208, 3.34, -0.2757), (0.4215, 3.294, -0.753), (0.745, -1.956, 0.5718), (0.5713, -2.787, -0.5575), (0.6098, -2.611, 1.031), (0.6642, -3.099, 0.05121), (0.7739, 0.09482, -0.834), (0.805, -0.04887, 0.2684), (0.9105, -0.7577, 0.2664), (0.8174, -1.157, -1.683), (0.4424, 4.62, -0.4563), (0.4532, 4.598, -1.144), (0.3409, 5.784, -0.8881), (0.3038, 5.784, -1.491), (0.2398, 0.5097, -1.182), (0.3117, 0.6013, 0.544), (0.2382, -2.416, -1.193), (0.3355, -1.489, 0.5723), (0.3062, 2.275, -1.067), (0.2567, 2.192, 0.2605), (0.2227, 2.597, -0.9259), (0.1866, 2.6, 0.05782), (0.08769, 3.422, -0.1399), (0.1321, 3.278, -0.9095), (0.1811, -3.139, -0.554), (0.3062, -1.924, 0.7734), (0.1811, -3.316, -0.08294), (0.2518, -2.55, 1.252), (0.3287, -0.1724, 0.5073), (0.2464, 0.009106, -0.9286), (0.3703, -0.9174, 0.5273), (0.2516, -1.068, -1.424), (0.1268, 4.76, -0.2555), (0.1429, 4.535, -1.344), (0.06398, 5.85, -0.6837), (0.0612, 5.714, -1.586), (0.8719, 0.6369, -0.3818), (0.9409, -1.854, -0.4812), (0.8561, 2.2, -0.4738), (0.5758, 2.576, -0.516), (0.4065, 3.332, -0.5498), (0.8561, -2.55, 0.06566), (0.8293, -2.748, 0.6866), (0.8985, -0.04078, -0.4467), (0.9197, -0.8927, -0.5133), (0.6458, 4.698, -0.8076), (0.531, 5.838, -1.196), (0.8141, -2.049, -1.095), (0.3052, -2.11, -1.675), (0.794, -0.8625, -0.9851), (0.3329, -1.213, -1.739), (0.8097, 0.7119, -1.35), (0.7859, 1.969, -1.368), (0.8386, 0.6818, -0.9707), (0.7884, 2.218, -0.9966), (0.2208, 0.661, -1.457), (0.1914, 2.029, -1.444), (0.7836, 1.995, -1.644), (0.2163, 0.8842, -1.714), (0.2164, 2.059, -1.726), (0.7999, 0.8975, -1.637), (0.7859, 1.594, -2.086), (0.7723, 2.191, -2.055), (0.349, 1.582, -2.168), (0.3471, 2.256, -2.141), (0.7348, 2.388, -2.688), (0.4216, 2.432, -2.716), (0.7277, 2.031, -2.743), (0.4293, 2.007, -2.803), (0.7241, -3.382, 0.3439), (0.1766, -3.52, 0.1391), (0.1649, -2.835, 1.561), (0.5139, -4.088, 1.029), (0.0, 6.834, -1.468), (0.6595, -3.802, 0.3577), (0.1465, -3.775, 0.2148), (0.1272, -3.228, 1.766), (0.3195, -4.442, 0.3965), (0.067, -4.384, 0.244), (0.3785, -3.93, 1.458), (0.1814, -3.986, 1.465), (0.2035, -4.945, 0.4718), (0.1995, 2.875, -0.6828), (0.05147, -4.793, 0.2531), (0.2679, -4.217, 1.008), (0.4762, -2.848, 1.442), (0.8113, -3.104, 1.112), (0.3919, -3.15, 1.717), (0.7218, -3.409, 1.551), (0.0, 0.6215, -1.074), (0.0, 0.5915, 0.607), (0.0, -2.522, -1.223), (0.0, -1.542, 0.6901), (0.0, 2.307, -1.108), (0.0, 2.254, 0.3282), (0.0, 2.603, -0.9893), (0.0, 2.636, 0.126), (0.0, 3.469, -0.07834), (0.0, 3.268, -0.9994), (0.0, -3.214, -0.553), (0.0, -1.941, 0.859), (0.0, -3.377, -0.1242), (0.0, -2.535, 1.355), (0.0, -0.2428, 0.6019), (0.0, -0.02098, -0.9618), (0.0, -1.017, 0.6307), (0.0, -1.141, -1.397), (0.0, 4.846, -0.171), (0.0, 4.5, -1.459), (0.0, 5.894, -0.6664), (0.0, 5.674, -1.641), (0.0, -3.562, 0.02145), (0.0, -2.851, 1.64), (0.0, -3.767, 0.1511), (0.0, -3.305, 1.801), (0.0, -4.366, 0.1888), (0.0, -4.006, 1.486), (0.0, -5.082, 0.5218), (0.0, -4.872, 0.2165), (0.0, -4.279, 1.007), (0.765, -1.905, -2.085), (0.7409, -1.311, -2.138), (0.391, -1.953, -2.128), (0.4099, -1.347, -2.209), (0.7418, -1.857, -2.678), (0.7198, -1.377, -2.711), (0.4103, -1.883, -2.713), (0.427, -1.395, -2.752), (0.7306, -1.841, -3.193), (0.7085, -1.398, -3.148), (0.4148, -1.836, -3.22), (0.4307, -1.368, -3.147), (0.7288, -1.872, -3.487), (0.7155, -1.455, -3.424), (0.401, -1.916, -3.457), (0.4186, -1.465, -3.362), (0.7897, -2.138, -3.579), (0.7478, -1.553, -3.521), (0.3495, -2.153, -3.595), (0.3684, -1.519, -3.51), (0.2886, -2.224, -3.735), (0.306, -1.537, -3.643), (0.7833, -1.564, -3.651), (0.8282, -2.182, -3.727), (0.5558, -1.973, -3.199), (0.5421, -2.072, -3.451), (0.6, -2.355, -3.584), (0.6005, -2.427, -3.724), (0.5795, -1.274, -3.24), (0.581, -1.348, -3.395), (0.5984, -1.434, -3.543), (0.5987, -1.435, -3.595), (0.7222, 2.025, -3.184), (0.7348, 2.305, -3.112), (0.4171, 1.979, -3.21), (0.4217, 2.404, -3.111), (0.7516, 1.873, -3.457), (0.7406, 2.324, -3.369), (0.4057, 1.835, -3.423), (0.4202, 2.318, -3.344), (0.8066, 1.656, -3.557), (0.772, 2.319, -3.546), (0.3332, 1.639, -3.573), (0.3602, 2.362, -3.522), (0.2829, 1.596, -3.733), (0.3168, 2.341, -3.647), (0.8014, 2.289, -3.689), (0.8384, 1.596, -3.735), (0.5672, 1.916, -3.152), (0.5527, 1.687, -3.393), (0.5699, 1.447, -3.535), (0.5703, 1.361, -3.73), (0.5578, 2.438, -3.123), (0.5541, 2.429, -3.372), (0.5686, 2.44, -3.509), (0.5688, 2.452, -3.628), (0.5785, 1.939, -2.773), (0.5798, 2.47, -2.702), (0.8551, 2.083, -3.736), (0.2804, 2.075, -3.741), (0.2504, -1.733, -3.729), (0.8199, -1.735, -3.718), (0.8906, -1.101, 0.2658), (0.8903, -1.456, -1.043), (0.3567, -1.205, 0.537), (0.9548, -1.374, -0.5036), (0.8382, -1.598, -1.654), (0.0, -1.28, 0.6469), (0.7674, -1.607, -2.108), (0.7444, -1.616, -2.687), (0.7562, -1.618, -3.161), (0.7627, -1.662, -3.444), (0.7875, -1.843, -3.538), (0.2537, -1.66, -1.706), (0.1768, -1.74, -1.444), (0.0, -1.832, -1.312), (0.338, -1.649, -2.164), (0.3568, -1.638, -2.725), (0.3611, -1.6, -3.173), (0.3648, -1.689, -3.398), (0.3119, -1.833, -3.54), (0.7139, 1.358, 0.2213), (0.925, 1.444, -0.9851), (0.2725, 1.397, 0.4023), (0.9015, 1.418, -0.4278), (0.8974, 1.339, -1.359), (0.8097, 1.893, -2.07), (0.873, 1.446, -1.641), (0.0, 1.423, 0.4676), (0.7579, 2.209, -2.716), (0.7727, 2.14, -3.148), (0.7751, 2.098, -3.413), (0.805, 2.08, -3.55), (0.1733, 1.36, -1.434), (0.2113, 1.454, -1.058), (0.1327, 1.472, -1.72), (0.2818, 1.918, -2.154), (0.0, 1.464, -1.091), (0.3922, 2.145, -3.16), (0.3719, 2.076, -3.383), (0.3356, 2.001, -3.522), (0.3777, 2.238, -2.773), (0.778, 2.314, -2.345), (0.374, 2.38, -2.422), (0.3788, 1.926, -2.465), (0.7877, 1.941, -2.383), (0.8139, 2.198, -2.364), (0.3135, 2.222, -2.448), (0.5199, 2.336, -1.032), (0.5597, 2.308, -2.098), (0.4566, 2.117, -1.685), (0.4613, 2.087, -1.406), (0.576, 2.432, -2.384), (0.4208, 2.623, -0.8766), (0.04817, -4.13, 0.2472), (0.4082, -3.53, 1.854), (0.6287, -3.835, 1.308), (0.09045, -3.656, 1.851), (0.4651, -4.219, 0.391), (0.0, -4.102, 0.203), (0.0, -3.656, 1.836), (0.5597, -3.225, 1.848), (0.7558, -3.42, 1.593), (0.464, -3.538, 1.89), (0.8563, 0.653, -0.6811), (0.8892, -1.996, -0.7934), (0.8051, 2.235, -0.7396), (0.5735, 2.598, -0.6759), (0.4841, 3.361, -0.6541), (0.7226, -2.725, -0.2419), (0.7562, -2.985, 0.3834), (0.8472, 0.01616, -0.6431), (0.8682, -0.9773, -0.7538), (0.6177, 4.731, -0.9843), (0.4711, 5.896, -1.355), (0.7775, -3.31, 0.7488), (0.7004, -3.67, 0.888), (0.3922, -4.378, 0.6858), (0.2311, -4.672, 0.607), (0.0, -4.859, 0.6513), (0.9014, -1.45, -0.7784), (0.9478, 1.444, -0.7103), (0.5245, -4.086, 0.8437), (0.7743, -3.342, 2.037), (0.8728, -3.497, 1.821), (0.7235, -3.586, 2.02), (0.8273, -3.621, 2.046), (0.7412, -3.399, 1.37), (0.2215, -3.599, 1.843), (0.8753, -3.45, 1.534), (0.4056, -3.63, 1.988), (1.014, -3.558, 1.798), (0.678, -3.687, 2.122), (0.9331, -3.782, 2.18), (0.4637, 0.5074, -1.16), (0.5101, 0.05196, -0.8813), (0.5228, -0.877, -1.204), (0.5752, -1.096, -1.711), (0.4537, 0.6035, -1.423), (0.5674, 1.508, -2.127), (0.4647, 0.807, -1.676), (0.5754, -1.241, -2.173), (0.5734, -1.298, -2.731), (0.5832, 1.854, -2.424), (0.5262, -2.232, -1.144), (0.3762, -2.963, -0.5558), (0.4227, -3.208, -0.01587), (0.5653, -2.158, -1.65), (0.4504, -3.451, 0.2415), (0.403, -3.788, 0.2863), (0.1886, -4.413, 0.3066), (0.1271, -4.871, 0.3625), (0.0, -5.036, 0.3691), (0.578, -2.011, -2.106), (0.576, -1.952, -2.695), (0.2566, -4.174, 0.3191), (0.3153, 2.874, -0.6268), (0.274, 2.878, -0.373), (0.1825, 2.905, -0.3096), (0.3259, 2.882, -0.5215), (0.0, 2.874, -0.7152), (0.0, 2.92, -0.282), (0.3345, 2.891, -0.5769)], [], [(209, 207, 3, 25), (191, 188, 1, 43), (267, 208, 60, 252), (304, 303, 6, 28), (25, 3, 5, 27), (252, 60, 4, 253), (308, 302, 7, 254), (254, 7, 17, 259), (43, 1, 8, 47), (290, 53, 9, 291), (291, 9, 11, 292), (47, 8, 10, 48), (280, 59, 12, 281), (42, 2, 13, 49), (281, 12, 55, 282), (49, 13, 14, 50), (259, 17, 19, 260), (28, 6, 16, 38), (38, 16, 18, 40), (17, 39, 41, 19), (7, 29, 39, 17), (13, 34, 36, 14), (2, 21, 34, 13), (8, 31, 33, 10), (292, 11, 75, 294), (302, 88, 29, 7), (60, 234, 239, 4), (188, 190, 23, 1), (1, 23, 31, 8), (256, 48, 92, 261), (16, 51, 52, 18), (257, 49, 50, 258), (250, 42, 49, 257), (255, 47, 48, 256), (251, 43, 47, 255), (6, 46, 51, 16), (303, 305, 46, 6), (3, 44, 45, 5), (207, 210, 44, 3), (266, 191, 43, 251), (293, 0, 53, 290), (192, 15, 55, 189), (283, 56, 37, 282), (199, 54, 22, 200), (284, 61, 64, 286), (211, 58, 60, 208), (284, 57, 59, 280), (58, 237, 234, 60), (219, 61, 20, 220), (219, 62, 65, 221), (62, 237, 236, 65), (211, 57, 66, 213), (286, 64, 69, 285), (229, 238, 183, 72), (221, 65, 70, 222), (65, 236, 235, 70), (213, 66, 67, 212), (232, 231, 73, 215), (289, 230, 74, 182), (233, 229, 72, 227), (71, 215, 73, 182, 74, 227, 72, 183), (294, 75, 80, 295), (48, 10, 91, 92), (10, 33, 77, 91), (18, 52, 79), (40, 18, 79), (19, 41, 79), (260, 19, 79), (274, 243, 86, 85), (242, 274, 85, 78), (91, 77, 82, 93), (261, 92, 273, 262), (296, 297, 89, 84), (264, 87, 83, 263), (268, 242, 78, 263), (301, 244, 83, 296), (5, 45, 305, 303), (4, 239, 26, 88, 302), (253, 4, 302, 308), (27, 5, 303, 304), (86, 90, 78, 85), (84, 89, 124, 121), (76, 81, 119, 117), (26, 24, 99, 101), (38, 40, 115, 113), (190, 36, 111, 193), (264, 90, 125, 265), (41, 39, 114, 116), (32, 76, 117, 107), (90, 86, 122, 125), (28, 38, 113, 103), (243, 82, 120, 246), (31, 23, 98, 106), (77, 33, 108, 118), (240, 84, 121, 245), (200, 22, 97, 201), (39, 29, 104, 114), (220, 20, 95, 223), (209, 25, 100, 214), (35, 37, 112, 110), (33, 31, 106, 108), (36, 34, 109, 111), (30, 32, 107, 105), (20, 35, 110, 95), (88, 26, 101, 306), (82, 77, 118, 120), (34, 21, 96, 109), (27, 304, 307, 102), (22, 30, 105, 97), (40, 79, 115), (297, 87, 123, 298), (25, 27, 102, 100), (79, 41, 116), (304, 28, 103, 307), (283, 15, 127, 287), (293, 54, 128, 299), (192, 0, 126, 194), (199, 56, 129, 202), (287, 127, 131, 288), (299, 128, 132, 300), (194, 126, 130, 195), (202, 129, 133, 203), (150, 136, 140, 151), (196, 134, 138, 197), (204, 137, 141, 205), (154, 135, 139, 155), (195, 130, 134, 196), (132, 136, 150, 300), (203, 133, 137, 204), (131, 135, 154, 288), (155, 139, 143, 156), (151, 140, 144, 152), (197, 138, 142, 198), (205, 141, 145, 206), (142, 149, 187, 198), (144, 206, 186, 146), (156, 143, 148, 157), (152, 144, 146, 153), (142, 152, 153, 149), (138, 151, 152, 142), (134, 150, 151, 138), (145, 156, 157, 147), (141, 155, 156, 145), (137, 154, 155, 141), (147, 157, 148, 187, 186), (174, 160, 164, 175), (216, 158, 162, 217), (224, 161, 165, 225), (178, 159, 163, 179), (179, 163, 167, 180), (175, 164, 168, 176), (217, 162, 166, 218), (225, 165, 169, 226), (167, 218, 184, 172), (168, 226, 185, 170), (180, 167, 172, 181), (176, 168, 170, 177), (166, 176, 177, 173), (162, 175, 176, 166), (158, 174, 175, 162), (169, 180, 181, 171), (165, 179, 180, 169), (161, 178, 179, 165), (171, 181, 172, 184, 185), (72, 183, 178, 161), (71, 159, 178, 183), (73, 158, 216, 215), (182, 174, 158, 73), (174, 182, 74, 160), (160, 74, 227, 224), (185, 184, 173, 177, 170), (186, 187, 149, 153, 146), (139, 197, 198, 143), (131, 195, 196, 135), (135, 196, 197, 139), (127, 194, 195, 131), (15, 192, 194, 127), (23, 190, 193, 98), (0, 192, 189, 53), (258, 50, 191, 266), (14, 36, 190, 188), (50, 14, 188, 191), (140, 205, 206, 144), (132, 203, 204, 136), (136, 204, 205, 140), (128, 202, 203, 132), (54, 199, 202, 128), (37, 200, 201, 112), (56, 199, 200, 37), (145, 147, 186, 206), (143, 198, 187, 148), (21, 209, 214, 96), (228, 232, 215, 71), (63, 213, 212, 68), (58, 211, 213, 63), (57, 211, 208, 59), (2, 42, 210, 207), (250, 59, 208, 267), (21, 2, 207, 209), (163, 217, 218, 167), (159, 216, 217, 163), (215, 216, 159, 71), (24, 220, 223, 99), (184, 218, 166, 173), (230, 233, 227, 74), (64, 221, 222, 69), (61, 219, 221, 64), (62, 219, 220, 24), (164, 225, 226, 168), (160, 224, 225, 164), (224, 227, 72, 161), (185, 226, 169, 171), (69, 222, 233, 230), (68, 212, 232, 228), (222, 70, 229, 233), (285, 69, 230, 289), (212, 67, 231, 232), (70, 235, 238, 229), (235, 236, 63, 68), (238, 235, 68, 228), (183, 238, 228, 71), (239, 234, 24, 26), (236, 237, 58, 63), (234, 237, 62, 24), (92, 91, 93, 273), (81, 240, 245, 119), (86, 243, 246, 122), (295, 80, 244, 301), (262, 273, 242, 268), (93, 82, 243, 274), (241, 94, 248, 249), (242, 273, 274), (249, 248, 270, 271), (93, 274, 276, 247), (273, 93, 247, 275), (80, 262, 268, 244), (42, 250, 267, 210), (55, 258, 266, 189), (87, 264, 265, 123), (45, 253, 308, 305), (244, 268, 263, 83), (90, 264, 263, 78), (75, 261, 262, 80), (52, 260, 79), (189, 266, 251, 53), (53, 251, 255, 9), (9, 255, 256, 11), (59, 250, 257, 12), (12, 257, 258, 55), (11, 256, 261, 75), (51, 259, 260, 52), (46, 254, 259, 51), (305, 308, 254, 46), (44, 252, 253, 45), (210, 267, 252, 44), (271, 270, 272), (247, 276, 278, 269), (275, 247, 269, 277), (269, 278, 279), (277, 269, 279), (94, 241, 274, 273), (248, 94, 273, 275), (241, 249, 276, 274), (270, 248, 275, 277), (249, 271, 278, 276), (272, 270, 277, 279), (271, 272, 279, 278), (67, 285, 289, 231), (129, 287, 288, 133), (56, 283, 287, 129), (231, 289, 182, 73), (66, 286, 285, 67), (61, 284, 280, 20), (57, 284, 286, 66), (15, 283, 282, 55), (35, 281, 282, 37), (20, 280, 281, 35), (133, 288, 154, 137), (81, 295, 301, 240), (126, 299, 300, 130), (0, 293, 299, 126), (89, 297, 298, 124), (240, 301, 296, 84), (83, 87, 297, 296), (76, 294, 295, 81), (54, 293, 290, 22), (32, 292, 294, 76), (30, 291, 292, 32), (22, 290, 291, 30), (130, 300, 150, 134), (29, 88, 306, 104)])
me_cube_003.use_remesh_preserve_volume = False
me_cube_003.use_remesh_preserve_attributes = False
me_cube_003.use_mirror_vertex_groups = False
me_cube_003.update()
me_cube_002 = bpy.data.meshes.new('Cube.002')
me_cube_002.from_pydata([(0.8253, -2.041, -1.626), (0.826, -1.441, 0.2874), (0.7601, 0.6202, 0.3578), (0.622, 2.095, 0.0847), (0.5665, 2.448, -0.8445), (0.4704, 2.395, -0.03397), (0.3175, 3.592, -0.4208), (0.4007, 3.536, -0.869), (0.745, -1.956, 0.5718), (0.5713, -2.787, -0.5575), (0.6098, -2.611, 1.031), (0.6642, -3.099, 0.05121), (0.7739, 0.09482, -0.834), (0.805, -0.04887, 0.2684), (0.9105, -0.7577, 0.2664), (0.8174, -1.157, -1.683), (0.4294, 4.514, -0.5853), (0.4437, 4.466, -1.244), (0.4404, 5.318, -0.9171), (0.4001, 5.287, -1.667), (0.2398, 0.5097, -1.182), (0.3117, 0.6013, 0.544), (0.2382, -2.416, -1.193), (0.3355, -1.489, 0.5723), (0.3062, 2.275, -1.067), (0.2567, 2.192, 0.2605), (0.2387, 2.472, -0.9581), (0.1999, 2.46, 0.1462), (0.1249, 3.665, -0.2964), (0.1616, 3.516, -1.016), (0.1811, -3.139, -0.554), (0.3062, -1.924, 0.7734), (0.1811, -3.316, -0.08294), (0.2518, -2.55, 1.252), (0.3287, -0.1724, 0.5073), (0.2464, 0.009106, -0.9286), (0.3703, -0.9174, 0.5273), (0.2516, -1.068, -1.424), (0.1642, 4.646, -0.403), (0.1797, 4.407, -1.443), (0.1388, 5.399, -0.6667), (0.1357, 5.206, -1.781), (0.8719, 0.6369, -0.3818), (0.9409, -1.854, -0.4812), (0.8561, 2.2, -0.4738), (0.639, 2.44, -0.5008), (0.3884, 3.575, -0.6791), (0.8561, -2.55, 0.06566), (0.8293, -2.748, 0.6866), (0.8985, -0.04078, -0.4467), (0.9197, -0.8927, -0.5133), (0.5989, 4.567, -0.9259), (0.6476, 5.361, -1.303), (0.8141, -2.049, -1.095), (0.3052, -2.11, -1.675), (0.794, -0.8625, -0.9851), (0.3329, -1.213, -1.739), (0.8097, 0.7119, -1.35), (0.7859, 1.969, -1.368), (0.8386, 0.6818, -0.9707), (0.7884, 2.218, -0.9966), (0.1519, 0.661, -1.457), (0.1678, 2.029, -1.444), (0.7836, 1.995, -1.644), (0.1474, 0.8842, -1.714), (0.1475, 2.059, -1.726), (0.7999, 0.8975, -1.637), (0.7859, 1.594, -2.086), (0.7723, 2.191, -2.055), (0.349, 1.582, -2.168), (0.3471, 2.256, -2.141), (0.7348, 2.388, -2.688), (0.4216, 2.432, -2.716), (0.7277, 2.031, -2.743), (0.4293, 2.007, -2.803), (0.7241, -3.382, 0.3439), (0.1766, -3.52, 0.1391), (0.1649, -2.835, 1.561), (0.5139, -4.088, 1.029), (0.1677, 5.935, -1.364), (0.1469, 5.921, -1.716), (0.04589, 5.974, -1.247), (0.0, 5.883, -1.769), (0.2277, 5.956, -1.545), (0.0, 6.431, -1.7), (0.6595, -3.802, 0.3577), (0.1465, -3.775, 0.2148), (0.1272, -3.228, 1.766), (0.3195, -4.442, 0.3965), (0.067, -4.384, 0.244), (0.3785, -3.93, 1.458), (0.1814, -3.986, 1.465), (0.2035, -4.945, 0.4718), (0.4608, 2.59, -0.7459), (0.3726, 2.571, -0.156), (0.2098, 2.602, -0.8487), (0.1743, 2.62, -0.01607), (0.5006, 2.592, -0.5022), (0.05147, -4.793, 0.2531), (0.2679, -4.217, 1.008), (0.4762, -2.848, 1.442), (0.8113, -3.104, 1.112), (0.3919, -3.15, 1.717), (0.7218, -3.409, 1.551), (0.0, 0.6215, -1.074), (0.0, 0.5915, 0.607), (0.0, -2.528, -1.223), (0.0, -1.542, 0.6901), (0.0, 2.307, -1.108), (0.0, 2.254, 0.3282), (0.0, 2.48, -1.025), (0.0, 2.501, 0.2219), (0.0, 3.706, -0.2404), (0.0, 3.505, -1.1), (0.0, -3.247, -0.553), (0.0, -1.941, 0.859), (0.0, -3.383, -0.1242), (0.0, -2.535, 1.355), (0.0, -0.2428, 0.6019), (0.0, -0.02098, -0.9618), (0.0, -1.017, 0.6307), (0.0, -1.141, -1.397), (0.0, 4.725, -0.3187), (0.0, 4.373, -1.558), (0.0, 5.449, -0.6478), (0.0, 5.159, -1.847), (0.0, -3.562, 0.02145), (0.0, -2.851, 1.64), (0.0, 5.997, -1.19), (0.0, 5.861, -1.8), (0.0, -3.767, 0.1511), (0.0, -3.305, 1.801), (0.0, -4.366, 0.1888), (0.0, -4.006, 1.486), (0.0, -5.082, 0.5218), (0.0, 2.606, -0.9087), (0.0, 2.649, 0.04364), (0.0, -4.872, 0.2165), (0.0, -4.279, 1.007), (0.765, -1.905, -2.085), (0.7409, -1.311, -2.138), (0.391, -1.953, -2.128), (0.4099, -1.347, -2.209), (0.7418, -1.857, -2.678), (0.7198, -1.377, -2.711), (0.4103, -1.883, -2.713), (0.427, -1.395, -2.752), (0.7306, -1.944, -3.193), (0.7085, -1.502, -3.148), (0.4148, -1.94, -3.22), (0.4307, -1.471, -3.147), (0.7288, -1.976, -3.487), (0.7155, -1.558, -3.424), (0.401, -2.02, -3.457), (0.4186, -1.568, -3.362), (0.7897, -2.242, -3.579), (0.7478, -1.656, -3.521), (0.3495, -2.257, -3.595), (0.3684, -1.622, -3.51), (0.2886, -2.328, -3.735), (0.306, -1.64, -3.643), (0.7833, -1.668, -3.651), (0.8282, -2.285, -3.727), (0.5558, -2.077, -3.199), (0.5421, -2.176, -3.451), (0.6, -2.458, -3.584), (0.6005, -2.531, -3.724), (0.5795, -1.378, -3.24), (0.581, -1.451, -3.395), (0.5984, -1.538, -3.543), (0.5987, -1.538, -3.595), (0.7222, 2.032, -3.184), (0.7348, 2.312, -3.112), (0.4171, 1.986, -3.21), (0.4217, 2.411, -3.111), (0.7516, 1.939, -3.463), (0.7406, 2.374, -3.317), (0.4057, 1.896, -3.435), (0.4202, 2.365, -3.293), (0.8066, 1.737, -3.592), (0.772, 2.393, -3.493), (0.3332, 1.723, -3.61), (0.3602, 2.432, -3.463), (0.2829, 1.653, -3.711), (0.3168, 2.428, -3.59), (0.8014, 2.382, -3.639), (0.8384, 1.695, -3.725), (0.5672, 1.923, -3.152), (0.5527, 1.746, -3.425), (0.5699, 1.527, -3.598), (0.5703, 1.457, -3.721), (0.5578, 2.445, -3.123), (0.5541, 2.479, -3.306), (0.5686, 2.508, -3.441), (0.5688, 2.535, -3.557), (0.5785, 1.939, -2.773), (0.5798, 2.47, -2.702), (0.8551, 2.184, -3.713), (0.2804, 2.177, -3.719), (0.2504, -1.836, -3.729), (0.8199, -1.838, -3.718), (0.8906, -1.101, 0.2658), (0.8941, -1.456, -1.043), (0.3567, -1.205, 0.537), (0.9548, -1.374, -0.5036), (0.842, -1.598, -1.654), (0.0, -1.28, 0.6469), (0.7711, -1.607, -2.108), (0.7482, -1.616, -2.687), (0.7365, -1.721, -3.161), (0.7392, -1.765, -3.444), (0.7875, -1.946, -3.538), (0.2708, -1.66, -1.706), (0.194, -1.74, -1.444), (0.0, -1.832, -1.312), (0.3551, -1.649, -2.164), (0.374, -1.638, -2.725), (0.3782, -1.704, -3.173), (0.3648, -1.792, -3.398), (0.3119, -1.937, -3.54), (0.7139, 1.358, 0.2213), (0.925, 1.444, -0.9851), (0.2725, 1.397, 0.4023), (0.9015, 1.418, -0.4278), (0.8476, 1.339, -1.359), (0.8097, 1.893, -2.07), (0.8232, 1.446, -1.641), (0.0, 1.423, 0.4676), (0.7579, 2.209, -2.716), (0.7727, 2.147, -3.148), (0.7751, 2.157, -3.39), (0.805, 2.157, -3.528), (0.08084, 1.36, -1.434), (0.2113, 1.454, -1.058), (0.06376, 1.472, -1.72), (0.2818, 1.918, -2.154), (0.0, 1.464, -1.091), (0.3922, 2.152, -3.16), (0.3719, 2.131, -3.364), (0.3356, 2.074, -3.511), (0.3777, 2.238, -2.773), (0.778, 2.314, -2.345), (0.374, 2.38, -2.422), (0.3788, 1.926, -2.465), (0.7877, 1.941, -2.383), (0.8139, 2.198, -2.364), (0.3135, 2.222, -2.448), (0.5199, 2.336, -1.032), (0.5597, 2.308, -2.098), (0.4566, 2.117, -1.685), (0.4613, 2.087, -1.406), (0.576, 2.432, -2.384), (0.4208, 2.531, -0.9003), (0.04817, -4.13, 0.2472), (0.4082, -3.53, 1.854), (0.6287, -3.835, 1.308), (0.09045, -3.656, 1.851), (0.4651, -4.219, 0.391), (0.0, -4.102, 0.203), (0.0, -3.656, 1.836), (0.5597, -3.225, 1.848), (0.7558, -3.42, 1.593), (0.464, -3.538, 1.89), (0.8563, 0.653, -0.6811), (0.8892, -1.996, -0.7934), (0.8051, 2.235, -0.7396), (0.6316, 2.466, -0.683), (0.4524, 3.595, -0.7787), (0.7226, -2.725, -0.2419), (0.7562, -2.985, 0.3834), (0.8472, 0.01616, -0.6431), (0.8682, -0.904, -0.7538), (0.5793, 4.584, -1.096), (0.5822, 5.415, -1.504), (0.7775, -3.31, 0.7488), (0.2411, 6.0, -1.644), (0.7004, -3.67, 0.888), (0.3922, -4.378, 0.6858), (0.4986, 2.611, -0.6306), (0.2311, -4.672, 0.607), (0.0, -4.859, 0.6513), (0.9014, -1.45, -0.7784), (0.9478, 1.444, -0.7103), (0.5245, -4.086, 0.8437), (0.7743, -3.342, 2.037), (0.8728, -3.497, 1.821), (0.7235, -3.586, 2.02), (0.8273, -3.621, 2.046), (0.7412, -3.399, 1.37), (0.2215, -3.599, 1.843), (0.8753, -3.45, 1.534), (0.4056, -3.63, 1.988), (1.014, -3.558, 1.798), (0.678, -3.687, 2.122), (0.9331, -3.782, 2.18), (0.4637, 0.5074, -1.16), (0.5101, 0.05196, -0.8813), (0.5228, -0.877, -1.204), (0.5752, -1.096, -1.711), (0.4537, 0.6035, -1.423), (0.5674, 1.508, -2.127), (0.4647, 0.807, -1.676), (0.5754, -1.241, -2.173), (0.5734, -1.298, -2.731), (0.5832, 1.854, -2.424), (0.5262, -2.232, -1.144), (0.3762, -2.963, -0.5558), (0.4227, -3.208, -0.01587), (0.5653, -2.158, -1.65), (0.4504, -3.451, 0.2415), (0.403, -3.788, 0.2863), (0.1886, -4.413, 0.3066), (0.1271, -4.871, 0.3625), (0.0, -5.036, 0.3691), (0.578, -2.011, -2.106), (0.576, -1.952, -2.695), (0.2566, -4.174, 0.3191), (0.3449, 2.846, -0.6494), (0.2951, 2.849, -0.341), (0.2055, 2.848, -0.7158), (0.1849, 2.88, -0.2643), (0.3589, 2.854, -0.5216), (0.0, 2.847, -0.7542), (0.0, 2.899, -0.2311), (0.3676, 2.865, -0.5889)], [], [(222, 220, 3, 25), (204, 201, 1, 43), (282, 221, 60, 265), (320, 318, 6, 28), (25, 3, 5, 27), (265, 60, 4, 266), (324, 317, 7, 267), (267, 7, 17, 272), (43, 1, 8, 47), (305, 53, 9, 306), (306, 9, 11, 307), (47, 8, 10, 48), (295, 59, 12, 296), (42, 2, 13, 49), (296, 12, 55, 297), (49, 13, 14, 50), (272, 17, 19, 273), (28, 6, 16, 38), (38, 16, 18, 40), (17, 39, 41, 19), (7, 29, 39, 17), (13, 34, 36, 14), (2, 21, 34, 13), (8, 31, 33, 10), (307, 11, 75, 309), (317, 319, 29, 7), (60, 247, 252, 4), (201, 203, 23, 1), (1, 23, 31, 8), (269, 48, 101, 274), (16, 51, 52, 18), (270, 49, 50, 271), (263, 42, 49, 270), (268, 47, 48, 269), (264, 43, 47, 268), (6, 46, 51, 16), (318, 321, 46, 6), (3, 44, 45, 5), (220, 223, 44, 3), (281, 204, 43, 264), (308, 0, 53, 305), (205, 15, 55, 202), (298, 56, 37, 297), (212, 54, 22, 213), (299, 61, 64, 301), (224, 58, 60, 221), (299, 57, 59, 295), (58, 250, 247, 60), (232, 61, 20, 233), (232, 62, 65, 234), (62, 250, 249, 65), (224, 57, 66, 226), (301, 64, 69, 300), (242, 251, 196, 72), (234, 65, 70, 235), (65, 249, 248, 70), (226, 66, 67, 225), (245, 244, 73, 228), (304, 243, 74, 195), (246, 242, 72, 240), (71, 228, 73, 195, 74, 240, 72, 196), (309, 75, 85, 310), (48, 10, 100, 101), (10, 33, 77, 100), (18, 52, 83, 79), (40, 18, 79, 81), (19, 41, 82, 80), (273, 19, 80, 275), (275, 80, 84), (289, 256, 91, 90), (255, 289, 90, 78), (100, 77, 87, 102), (274, 101, 288, 276), (311, 312, 98, 89), (279, 92, 88, 277), (283, 255, 78, 277), (316, 257, 88, 311), (5, 45, 97, 94), (4, 252, 26, 95, 93), (266, 4, 93, 278), (27, 5, 94, 96), (91, 99, 78, 90), (89, 98, 137, 132), (76, 86, 130, 126), (26, 24, 108, 110), (38, 40, 124, 122), (203, 36, 120, 206), (279, 99, 138, 280), (41, 39, 123, 125), (32, 76, 126, 116), (99, 91, 133, 138), (28, 38, 122, 112), (256, 87, 131, 259), (31, 23, 107, 115), (77, 33, 117, 127), (253, 89, 132, 258), (213, 22, 106, 214), (39, 29, 113, 123), (233, 20, 104, 236), (222, 25, 109, 227), (35, 37, 121, 119), (33, 31, 115, 117), (36, 34, 118, 120), (30, 32, 116, 114), (20, 35, 119, 104), (80, 82, 84), (95, 26, 110, 135), (87, 77, 127, 131), (34, 21, 105, 118), (81, 79, 84), (27, 96, 136, 111), (22, 30, 114, 106), (40, 81, 128, 124), (319, 95, 135, 322), (79, 83, 84), (312, 92, 134, 313), (25, 27, 111, 109), (82, 41, 125, 129), (320, 28, 112, 323), (128, 81, 84), (298, 15, 140, 302), (308, 54, 141, 314), (205, 0, 139, 207), (212, 56, 142, 215), (302, 140, 144, 303), (314, 141, 145, 315), (207, 139, 143, 208), (215, 142, 146, 216), (163, 149, 153, 164), (209, 147, 151, 210), (217, 150, 154, 218), (167, 148, 152, 168), (208, 143, 147, 209), (145, 149, 163, 315), (216, 146, 150, 217), (144, 148, 167, 303), (168, 152, 156, 169), (164, 153, 157, 165), (210, 151, 155, 211), (218, 154, 158, 219), (155, 162, 200, 211), (157, 219, 199, 159), (169, 156, 161, 170), (165, 157, 159, 166), (155, 165, 166, 162), (151, 164, 165, 155), (147, 163, 164, 151), (158, 169, 170, 160), (154, 168, 169, 158), (150, 167, 168, 154), (160, 170, 161, 200, 199), (187, 173, 177, 188), (229, 171, 175, 230), (237, 174, 178, 238), (191, 172, 176, 192), (192, 176, 180, 193), (188, 177, 181, 189), (230, 175, 179, 231), (238, 178, 182, 239), (180, 231, 197, 185), (181, 239, 198, 183), (193, 180, 185, 194), (189, 181, 183, 190), (179, 189, 190, 186), (175, 188, 189, 179), (171, 187, 188, 175), (182, 193, 194, 184), (178, 192, 193, 182), (174, 191, 192, 178), (184, 194, 185, 197, 198), (72, 196, 191, 174), (71, 172, 191, 196), (73, 171, 229, 228), (195, 187, 171, 73), (187, 195, 74, 173), (173, 74, 240, 237), (198, 197, 186, 190, 183), (199, 200, 162, 166, 159), (152, 210, 211, 156), (144, 208, 209, 148), (148, 209, 210, 152), (140, 207, 208, 144), (15, 205, 207, 140), (23, 203, 206, 107), (0, 205, 202, 53), (271, 50, 204, 281), (14, 36, 203, 201), (50, 14, 201, 204), (153, 218, 219, 157), (145, 216, 217, 149), (149, 217, 218, 153), (141, 215, 216, 145), (54, 212, 215, 141), (37, 213, 214, 121), (56, 212, 213, 37), (158, 160, 199, 219), (156, 211, 200, 161), (21, 222, 227, 105), (241, 245, 228, 71), (63, 226, 225, 68), (58, 224, 226, 63), (57, 224, 221, 59), (2, 42, 223, 220), (263, 59, 221, 282), (21, 2, 220, 222), (176, 230, 231, 180), (172, 229, 230, 176), (228, 229, 172, 71), (24, 233, 236, 108), (197, 231, 179, 186), (243, 246, 240, 74), (64, 234, 235, 69), (61, 232, 234, 64), (62, 232, 233, 24), (177, 238, 239, 181), (173, 237, 238, 177), (237, 240, 72, 174), (198, 239, 182, 184), (69, 235, 246, 243), (68, 225, 245, 241), (235, 70, 242, 246), (300, 69, 243, 304), (225, 67, 244, 245), (70, 248, 251, 242), (248, 249, 63, 68), (251, 248, 68, 241), (196, 251, 241, 71), (252, 247, 24, 26), (249, 250, 58, 63), (247, 250, 62, 24), (101, 100, 102, 288), (86, 253, 258, 130), (91, 256, 259, 133), (310, 85, 257, 316), (276, 288, 255, 283), (102, 87, 256, 289), (254, 103, 261, 262), (255, 288, 289), (262, 261, 285, 286), (102, 289, 291, 260), (288, 102, 260, 290), (85, 276, 283, 257), (42, 263, 282, 223), (55, 271, 281, 202), (82, 129, 84), (92, 279, 280, 134), (45, 266, 278, 97), (257, 283, 277, 88), (99, 279, 277, 78), (75, 274, 276, 85), (83, 275, 84), (52, 273, 275, 83), (202, 281, 264, 53), (53, 264, 268, 9), (9, 268, 269, 11), (59, 263, 270, 12), (12, 270, 271, 55), (11, 269, 274, 75), (51, 272, 273, 52), (46, 267, 272, 51), (321, 324, 267, 46), (44, 265, 266, 45), (223, 282, 265, 44), (286, 285, 287), (260, 291, 293, 284), (290, 260, 284, 292), (284, 293, 294), (292, 284, 294), (103, 254, 289, 288), (261, 103, 288, 290), (254, 262, 291, 289), (285, 261, 290, 292), (262, 286, 293, 291), (287, 285, 292, 294), (286, 287, 294, 293), (67, 300, 304, 244), (142, 302, 303, 146), (56, 298, 302, 142), (244, 304, 195, 73), (66, 301, 300, 67), (61, 299, 295, 20), (57, 299, 301, 66), (15, 298, 297, 55), (35, 296, 297, 37), (20, 295, 296, 35), (146, 303, 167, 150), (86, 310, 316, 253), (139, 314, 315, 143), (0, 308, 314, 139), (98, 312, 313, 137), (253, 316, 311, 89), (88, 92, 312, 311), (76, 309, 310, 86), (54, 308, 305, 22), (32, 307, 309, 76), (30, 306, 307, 32), (22, 305, 306, 30), (143, 315, 163, 147), (97, 278, 324, 321), (96, 320, 323, 136), (29, 319, 322, 113), (94, 97, 321, 318), (93, 95, 319, 317), (278, 93, 317, 324), (96, 94, 318, 320)])
me_cube_002.use_remesh_preserve_volume = False
me_cube_002.use_remesh_preserve_attributes = False
me_cube_002.use_mirror_vertex_groups = False
me_cube_002.update()
me_cube_001 = bpy.data.meshes.new('Cube.001')
me_cube_001.from_pydata([(0.8253, -2.041, -1.7), (0.826, -1.441, 0.3005), (0.7601, 0.6202, 0.3742), (0.622, 2.095, 0.08856), (0.5522, 2.423, -0.8004), (0.3446, 2.444, -0.1304), (0.389, 3.376, -0.1445), (0.5449, 3.245, -0.7922), (0.745, -1.956, 0.5979), (0.5713, -2.787, -0.5829), (0.6098, -2.611, 1.078), (0.5713, -3.099, 0.05354), (0.7739, 0.09482, -0.8721), (0.805, -0.04887, 0.2806), (0.9105, -0.7577, 0.2786), (0.8174, -1.157, -1.76), (0.4094, 3.729, -0.2818), (0.4697, 3.664, -1.089), (0.4094, 5.068, -1.101), (0.3759, 5.042, -1.911), (0.2398, 0.634, -1.096), (0.3117, 0.6013, 0.5688), (0.2382, -2.416, -1.248), (0.3355, -1.489, 0.5984), (0.3062, 2.275, -1.116), (0.2567, 2.192, 0.2724), (0.2401, 2.424, -0.9511), (0.161, 2.477, 0.07495), (0.1531, 3.456, 0.03939), (0.2183, 3.233, -1.069), (0.1811, -3.139, -0.5793), (0.3062, -1.924, 0.8087), (0.1811, -3.316, -0.08673), (0.2518, -2.55, 1.309), (0.3287, -0.1724, 0.5304), (0.2464, 0.009106, -0.971), (0.3703, -0.9174, 0.5514), (0.2516, -1.068, -1.489), (0.1593, 3.91, -0.1042), (0.1909, 3.621, -1.456), (0.1593, 5.135, -0.8309), (0.1567, 4.975, -2.034), (0.8719, 0.6369, -0.3992), (0.9409, -1.854, -0.5032), (0.8561, 2.2, -0.4955), (0.4368, 2.467, -0.5667), (0.6123, 3.259, -0.5469), (0.8561, -2.55, 0.06865), (0.8561, -2.944, 0.6508), (0.8985, -0.04078, -0.4671), (0.9197, -0.8927, -0.5367), (0.6669, 3.794, -0.7017), (0.6669, 5.103, -1.518), (0.8141, -2.049, -1.145), (0.3052, -2.11, -1.751), (0.794, -0.8625, -1.03), (0.3329, -1.213, -1.818), (0.7198, 0.8027, -1.45), (0.7071, 2.021, -1.468), (0.7486, 0.6695, -1.018), (0.7336, 2.218, -1.042), (0.1836, 0.7896, -1.53), (0.1837, 2.084, -1.552), (0.7137, 1.923, -1.912), (0.3115, 1.116, -2.014), (0.3115, 1.99, -2.001), (0.7271, 1.13, -1.93), (0.7303, 1.323, -2.126), (0.7181, 1.969, -2.096), (0.3578, 1.31, -2.213), (0.3567, 2.037, -2.187), (0.7498, 1.914, -2.852), (0.4459, 1.526, -2.97), (0.4371, 1.956, -2.87), (0.7385, 1.553, -2.913), (0.4453, 1.498, -3.144), (0.444, 1.941, -3.039), (0.7322, 1.528, -3.132), (0.7567, 1.842, -3.062), (0.8234, -3.477, 1.294), (0.7241, -3.382, 0.3596), (0.1766, -3.52, 0.1455), (0.5276, -3.087, 1.834), (0.1649, -2.835, 1.632), (0.6087, -4.223, 1.217), (0.2039, 5.436, -1.516), (0.18, 5.42, -2.012), (0.08688, 5.477, -1.35), (0.08534, 5.379, -2.088), (0.3944, 5.458, -1.771), (0.03536, 5.988, -1.873), (0.02199, 5.983, -2.044), (0.02825, 6.0, -1.822), (0.02778, 5.97, -2.054), (0.1522, 5.994, -1.95), (0.03457, 6.09, -1.98), (0.03284, 6.144, -1.981), (0.8388, -3.565, 1.491), (0.6228, -4.04, 0.3822), (0.1294, -3.92, 0.2696), (0.5836, -3.314, 1.85), (0.1058, -3.451, 1.969), (0.423, -4.486, 0.5577), (0.08247, -4.427, 0.3695), (0.2275, -3.84, 1.909), (0.0688, -3.839, 1.941), (0.269, -4.922, 0.6487), (0.5092, 2.888, -0.7236), (0.3515, 2.955, -0.1459), (0.2053, 2.883, -0.9117), (0.1421, 3.005, 0.0247), (0.5048, 2.913, -0.5135), (0.0655, -4.719, 0.379), (0.3257, -4.314, 1.262), (0.4762, -2.848, 1.508), (0.8467, -3.26, 0.952), (0.3291, -3.413, 1.911), (0.8678, -3.912, 1.161), (0.7877, -3.066, 2.036), (1.097, -3.45, 1.45), (0.7571, -3.317, 1.996), (1.179, -3.723, 1.504), (1.294, -3.14, 2.153), (1.478, -3.426, 1.847), (1.285, -3.292, 2.157), (1.489, -3.495, 1.888), (1.704, -3.199, 2.212), (1.729, -3.23, 2.17), (1.653, -3.252, 2.201), (1.664, -3.261, 2.184), (0.4958, -3.341, 1.873), (0.871, -3.713, 1.367), (1.087, -3.596, 1.632), (0.7532, -3.341, 2.079), (1.455, -3.469, 1.905), (1.276, -3.284, 2.219), (1.688, -3.228, 2.244), (1.724, -3.263, 2.191), (0.0, 0.6215, -1.123), (0.0, 0.5915, 0.6346), (0.0, -2.528, -1.279), (0.0, -1.542, 0.7216), (0.0, 2.307, -1.159), (0.0, 2.254, 0.3431), (0.0, 2.425, -1.038), (0.0, 2.498, 0.1668), (0.0, 3.495, 0.121), (0.0, 3.227, -1.227), (0.0, -3.247, -0.5782), (0.0, -1.941, 0.8982), (0.0, -3.383, -0.1298), (0.0, -2.535, 1.417), (0.0, -0.2428, 0.6293), (0.0, -0.02098, -1.006), (0.0, -1.017, 0.6595), (0.0, -1.141, -1.461), (0.0, 4.018, -0.02721), (0.0, 3.596, -1.666), (0.0, 5.176, -0.7006), (0.0, 4.936, -2.105), (0.0, -3.562, 0.02243), (0.0, -2.851, 1.715), (0.0, 5.502, -1.271), (0.0, 5.355, -2.131), (0.0, 6.008, -1.798), (0.0, 5.963, -2.06), (0.0, 6.169, -1.985), (0.0, -3.883, 0.2349), (0.0, -3.473, 2.016), (0.0, -4.409, 0.3117), (0.0, -3.838, 1.959), (0.0, -5.172, 0.7009), (0.0, 2.881, -1.019), (0.0, 3.031, 0.1007), (0.0, -4.798, 0.3407), (0.0, -4.36, 1.287), (0.765, -1.905, -2.18), (0.7409, -1.311, -2.235), (0.391, -1.953, -2.225), (0.4099, -1.347, -2.31), (0.7418, -1.857, -2.8), (0.7198, -1.377, -2.834), (0.4103, -1.883, -2.836), (0.427, -1.395, -2.877), (0.7306, -1.944, -3.339), (0.7085, -1.502, -3.292), (0.4148, -1.94, -3.367), (0.4307, -1.471, -3.291), (0.7288, -1.976, -3.646), (0.7155, -1.558, -3.58), (0.401, -2.02, -3.615), (0.4186, -1.568, -3.516), (0.788, -2.12, -3.743), (0.7463, -1.571, -3.682), (0.35, -2.134, -3.759), (0.3688, -1.539, -3.67), (0.2894, -2.201, -3.884), (0.3068, -1.556, -3.809), (0.7817, -1.582, -3.817), (0.8263, -2.161, -3.897), (0.5558, -1.995, -3.345), (0.5421, -2.176, -3.608), (0.5992, -2.323, -3.748), (0.5997, -2.391, -3.893), (0.5795, -1.466, -3.388), (0.581, -1.451, -3.55), (0.5977, -1.46, -3.704), (0.598, -1.461, -3.759), (0.7596, 1.461, -3.359), (0.773, 1.756, -3.283), (0.4354, 1.413, -3.386), (0.4403, 1.86, -3.282), (0.7909, 1.364, -3.651), (0.7792, 1.821, -3.497), (0.4233, 1.319, -3.621), (0.4387, 1.811, -3.472), (0.8474, 1.162, -3.785), (0.8108, 1.808, -3.682), (0.3468, 1.148, -3.804), (0.3633, 1.841, -3.596), (0.2937, 1.08, -3.953), (0.3295, 1.842, -3.783), (0.8418, 1.797, -3.834), (0.881, 1.12, -3.968), (0.5949, 1.347, -3.325), (0.5796, 1.161, -3.611), (0.5971, 0.9552, -3.791), (0.5975, 0.8861, -3.964), (0.5798, 1.974, -3.281), (0.5811, 1.931, -3.486), (0.5957, 1.921, -3.627), (0.596, 1.948, -3.748), (0.6073, 1.47, -3.15), (0.6004, 1.986, -3.046), (0.8987, 1.602, -3.955), (0.291, 1.595, -3.961), (0.2514, -1.74, -3.878), (0.818, -1.742, -3.887), (0.8906, -1.101, 0.2779), (0.8241, -1.456, -1.091), (0.3567, -1.205, 0.5615), (0.9548, -1.374, -0.5266), (0.842, -1.598, -1.729), (0.0, -1.28, 0.6764), (0.7711, -1.607, -2.204), (0.7482, -1.616, -2.81), (0.7365, -1.721, -3.305), (0.7392, -1.765, -3.601), (0.7858, -1.843, -3.699), (0.2708, -1.66, -1.783), (0.194, -1.74, -1.51), (0.0, -1.832, -1.371), (0.3551, -1.649, -2.263), (0.374, -1.638, -2.849), (0.3782, -1.704, -3.318), (0.3648, -1.792, -3.553), (0.3126, -1.834, -3.702), (0.7139, 1.358, 0.2314), (0.7681, 1.444, -1.03), (0.2725, 1.397, 0.4206), (0.9015, 1.418, -0.4473), (0.7382, 1.412, -1.459), (0.7498, 1.646, -2.111), (0.7458, 1.526, -1.921), (0.0, 1.423, 0.4889), (0.7715, 1.722, -2.882), (0.8134, 1.582, -3.321), (0.8159, 1.592, -3.574), (0.8457, 1.575, -3.719), (0.7718, 1.685, -3.097), (0.1144, 1.437, -1.541), (0.2113, 1.454, -1.106), (0.2531, 1.553, -2.007), (0.3009, 1.673, -2.199), (0.3941, 1.755, -2.937), (0.0, 1.464, -1.141), (0.409, 1.588, -3.334), (0.3874, 1.565, -3.547), (0.3493, 1.494, -3.7), (0.3975, 1.736, -3.091), (0.7256, 1.988, -2.292), (0.386, 2.057, -2.372), (0.39, 1.433, -2.417), (0.7338, 1.449, -2.331), (0.7558, 1.719, -2.312), (0.3351, 1.744, -2.399), (0.5935, 2.024, -2.861), (0.5199, 2.336, -1.079), (0.5374, 2.093, -2.142), (0.5126, 2.046, -1.956), (0.4454, 2.142, -1.51), (0.5558, 2.112, -2.332), (0.3961, 2.513, -0.8758)], [], [(259, 257, 3, 25), (241, 238, 1, 43), (260, 258, 60, 44), (110, 108, 6, 28), (25, 3, 5, 27), (44, 60, 4, 45), (111, 107, 7, 46), (46, 7, 17, 51), (43, 1, 8, 47), (22, 53, 9, 30), (30, 9, 11, 32), (47, 8, 10, 48), (20, 59, 12, 35), (42, 2, 13, 49), (35, 12, 55, 37), (49, 13, 14, 50), (51, 17, 19, 52), (28, 6, 16, 38), (38, 16, 18, 40), (17, 39, 41, 19), (7, 29, 39, 17), (13, 34, 36, 14), (2, 21, 34, 13), (8, 31, 33, 10), (32, 11, 80, 81), (107, 109, 29, 7), (60, 287, 292, 4), (238, 240, 23, 1), (1, 23, 31, 8), (11, 48, 115, 80), (16, 51, 52, 18), (12, 49, 50, 55), (59, 42, 49, 12), (9, 47, 48, 11), (53, 43, 47, 9), (6, 46, 51, 16), (108, 111, 46, 6), (3, 44, 45, 5), (257, 260, 44, 3), (239, 241, 43, 53), (54, 0, 53, 22), (242, 15, 55, 239), (15, 56, 37, 55), (249, 54, 22, 250), (57, 61, 64, 66), (261, 58, 60, 258), (61, 57, 59, 20), (58, 290, 287, 60), (270, 61, 20, 271), (270, 62, 65, 272), (62, 290, 289, 65), (261, 57, 66, 263), (66, 64, 69, 67), (281, 291, 286, 73), (272, 65, 70, 273), (65, 289, 288, 70), (263, 66, 67, 262), (284, 283, 74, 265), (283, 282, 72, 74), (285, 281, 73, 274), (74, 72, 75, 232, 77), (78, 269, 77, 232, 75, 279, 76, 233), (72, 274, 279, 75), (71, 265, 269, 78), (79, 82, 118, 119), (81, 80, 98, 99), (48, 10, 114, 115), (10, 33, 83, 114), (18, 52, 89, 85), (40, 18, 85, 87), (19, 41, 88, 86), (52, 19, 86, 89), (85, 89, 94, 90), (89, 86, 91, 94), (86, 88, 93, 91), (87, 85, 90, 92), (92, 90, 95, 96), (91, 95, 90, 94), (91, 93, 96, 95), (116, 101, 105, 104), (117, 116, 104, 84), (114, 83, 101, 116), (80, 115, 117, 98), (102, 106, 112, 103), (113, 106, 102, 84), (98, 117, 84, 102), (99, 98, 102, 103), (5, 45, 111, 108), (4, 292, 26, 109, 107), (45, 4, 107, 111), (27, 5, 108, 110), (105, 113, 84, 104), (82, 79, 115, 114), (130, 82, 114, 116), (131, 130, 116, 117), (79, 131, 117, 115), (121, 119, 123, 125), (131, 79, 119, 121), (82, 130, 133, 118), (100, 97, 132, 120), (124, 134, 129, 128), (118, 133, 135, 122), (120, 132, 134, 124), (119, 118, 122, 123), (127, 126, 136, 137), (123, 122, 126, 127), (125, 123, 127, 137), (122, 135, 136, 126), (97, 100, 130, 131), (132, 97, 131, 121), (100, 120, 133, 130), (134, 132, 121, 125), (120, 124, 135, 133), (128, 129, 137, 136), (129, 134, 125, 137), (124, 128, 136, 135), (103, 112, 174, 169), (81, 99, 167, 160), (26, 24, 142, 144), (38, 40, 158, 156), (240, 36, 154, 243), (106, 113, 175, 171), (41, 39, 157, 159), (32, 81, 160, 150), (113, 105, 170, 175), (28, 38, 156, 146), (105, 101, 168, 170), (31, 23, 141, 149), (83, 33, 151, 161), (99, 103, 169, 167), (250, 22, 140, 251), (39, 29, 147, 157), (271, 20, 138, 275), (259, 25, 143, 264), (35, 37, 155, 153), (33, 31, 149, 151), (36, 34, 152, 154), (30, 32, 150, 148), (20, 35, 153, 138), (93, 88, 163, 165), (109, 26, 144, 172), (101, 83, 161, 168), (34, 21, 139, 152), (87, 92, 164, 162), (27, 110, 173, 145), (22, 30, 148, 140), (40, 87, 162, 158), (29, 109, 172, 147), (92, 96, 166, 164), (112, 106, 171, 174), (25, 27, 145, 143), (88, 41, 159, 163), (110, 28, 146, 173), (96, 93, 165, 166), (56, 15, 177, 179), (0, 54, 178, 176), (242, 0, 176, 244), (249, 56, 179, 252), (179, 177, 181, 183), (176, 178, 182, 180), (244, 176, 180, 245), (252, 179, 183, 253), (200, 186, 190, 201), (246, 184, 188, 247), (254, 187, 191, 255), (204, 185, 189, 205), (245, 180, 184, 246), (180, 182, 186, 200, 184), (253, 183, 187, 254), (183, 181, 185, 204, 187), (205, 189, 193, 206), (201, 190, 194, 202), (247, 188, 192, 248), (255, 191, 195, 256), (192, 199, 237, 248), (194, 256, 236, 196), (206, 193, 198, 207), (202, 194, 196, 203), (192, 202, 203, 199), (188, 201, 202, 192), (184, 200, 201, 188), (195, 206, 207, 197), (191, 205, 206, 195), (187, 204, 205, 191), (197, 207, 198, 237, 236), (224, 210, 214, 225), (266, 208, 212, 267), (276, 211, 215, 277), (228, 209, 213, 229), (229, 213, 217, 230), (225, 214, 218, 226), (267, 212, 216, 268), (277, 215, 219, 278), (217, 268, 234, 222), (218, 278, 235, 220), (230, 217, 222, 231), (226, 218, 220, 227), (216, 226, 227, 223), (212, 225, 226, 216), (208, 224, 225, 212), (219, 230, 231, 221), (215, 229, 230, 219), (211, 228, 229, 215), (221, 231, 222, 234, 235), (76, 233, 228, 211), (78, 209, 228, 233), (77, 208, 266, 269), (232, 224, 208, 77), (224, 232, 75, 210), (210, 75, 279, 276), (235, 234, 223, 227, 220), (236, 237, 199, 203, 196), (189, 247, 248, 193), (181, 245, 246, 185), (185, 246, 247, 189), (177, 244, 245, 181), (15, 242, 244, 177), (23, 240, 243, 141), (0, 242, 239, 53), (55, 50, 241, 239), (14, 36, 240, 238), (50, 14, 238, 241), (190, 255, 256, 194), (182, 253, 254, 186), (186, 254, 255, 190), (178, 252, 253, 182), (54, 249, 252, 178), (37, 250, 251, 155), (56, 249, 250, 37), (195, 197, 236, 256), (193, 248, 237, 198), (21, 259, 264, 139), (280, 284, 265, 71), (63, 263, 262, 68), (58, 261, 263, 63), (57, 261, 258, 59), (2, 42, 260, 257), (42, 59, 258, 260), (21, 2, 257, 259), (213, 267, 268, 217), (209, 266, 267, 213), (269, 265, 74, 77), (269, 266, 209, 78), (24, 271, 275, 142), (234, 268, 216, 223), (282, 285, 274, 72), (64, 272, 273, 69), (61, 270, 272, 64), (62, 270, 271, 24), (214, 277, 278, 218), (210, 276, 277, 214), (276, 279, 76, 211), (279, 274, 73, 76), (235, 278, 219, 221), (69, 273, 285, 282), (68, 262, 284, 280), (273, 70, 281, 285), (67, 69, 282, 283), (262, 67, 283, 284), (70, 288, 291, 281), (288, 289, 63, 68), (291, 288, 68, 280), (286, 291, 280, 71), (292, 287, 24, 26), (289, 290, 58, 63), (287, 290, 62, 24), (71, 78, 233, 286), (286, 233, 76, 73)])
me_cube_001.use_remesh_preserve_volume = False
me_cube_001.use_remesh_preserve_attributes = False
me_cube_001.use_mirror_vertex_groups = False
me_cube_001.update()
arm_armature = bpy.data.armatures.new('Armature')  # bones are not reproduced

# ---- objects
ob_fox_armature = bpy.data.objects.new('fox_armature', arm_armature)
ob_texturing = bpy.data.objects.new('texturing', me_cube_005)
ob_displacement_decimate = bpy.data.objects.new('Displacement&Decimate', me_cube_004)
ob_modelling_done = bpy.data.objects.new('modelling done', me_cube_003)
ob_ver2 = bpy.data.objects.new('ver2', me_cube_002)
ob_ver1 = bpy.data.objects.new('ver1', me_cube_001)

# ---- transforms, parenting, visibility, modifiers, constraints
ob_fox_armature.location = (0.0, 0.0, 0.0)
ob_fox_armature.show_in_front = True
ob_fox_armature.lineart.crease_threshold = 0.0
ob_texturing.parent = ob_fox_armature
ob_texturing.location = (0.0, 0.0, -2.384e-07)
ob_texturing.lineart.crease_threshold = 0.0
_vg = ob_texturing.vertex_groups.new(name='root')
for _i, _w in zip([2, 3, 4, 5, 7, 18, 20, 21, 22, 27, 102, 103, 119, 129, 154, 155, 158, 159, 160, 164, 172, 175, 176, 185, 221, 223, 224, 284, 286, 287, 300, 334, 336], [0.06702, 0.2125, 0.05392, 0.5658, 0.02799, 0.076, 0.07481, 0.7895, 0.6218, 0.05847, 0.4673, 0.006679, 0.03355, 0.003046, 0.1225, 0.08407, 0.1341, 0.1763, 0.04451, 0.007643, 0.05737, 0.06801, 0.7697, 0.004711, 0.1791, 0.2181, 0.4674, 0.5775, 0.625, 0.08996, 0.02151, 0.06435, 0.09068]): _vg.add([_i], _w, 'REPLACE')
_vg = ob_texturing.vertex_groups.new(name='back_lower')
for _i, _w in zip([1, 2, 11, 12, 17, 18, 24, 26, 30, 34, 36, 38, 102, 103, 140, 141, 142, 144, 157, 158, 164, 165, 171, 172, 178, 179, 183, 189, 193, 195, 196, 220, 221, 230, 231, 284, 286, 287, 309, 320, 321, 323], [0.01542, 0.8286, 0.6088, 0.0923, 0.4091, 0.8986, 0.04187, 0.7286, 0.09469, 0.1022, 0.07483, 0.2606, 0.2319, 0.007481, 0.314, 0.6609, 0.08968, 0.0559, 0.04068, 0.7486, 0.7158, 0.1239, 0.4015, 0.9123, 0.6787, 0.1019, 0.7165, 0.1222, 0.09874, 0.3041, 0.00532, 0.4557, 0.7953, 0.7472, 0.6958, 0.1722, 0.2687, 0.06498, 0.6554, 0.6623, 0.08681, 0.2881]): _vg.add([_i], _w, 'REPLACE')
_vg = ob_texturing.vertex_groups.new(name='back_upper')
for _i, _w in zip([1, 2, 8, 10, 11, 12, 24, 26, 29, 30, 34, 94, 141, 142, 157, 158, 162, 164, 165, 174, 179, 183, 184, 187, 188, 189, 193, 227, 230, 232, 277, 309, 320, 321], [0.6149, 0.02614, 0.1706, 0.001117, 0.04242, 0.7525, 0.8373, 0.03855, 0.01423, 0.4747, 0.1442, 0.1018, 0.00546, 0.05436, 0.6511, 0.006238, 0.2192, 0.1709, 0.7148, 0.7399, 0.8116, 0.03502, 0.005962, 0.0081, 0.01125, 0.4397, 0.1217, 0.1697, 0.2054, 0.8043, 0.05988, 0.04419, 0.009389, 0.04601]): _vg.add([_i], _w, 'REPLACE')
_vg = ob_texturing.vertex_groups.new(name='neck_lower')
for _i, _w in zip([1, 8, 9, 10, 19, 24, 29, 48, 50, 52, 53, 56, 57, 130, 131, 133, 148, 149, 151, 157, 162, 163, 165, 173, 174, 177, 179, 187, 188, 207, 209, 210, 212, 218, 219, 222, 226, 227, 228, 232, 236, 313, 327, 328, 329, 331, 333], [0.0376, 0.1558, 0.1422, 0.1276, 0.02596, 0.03723, 0.5243, 0.2152, 0.1177, 0.01189, 0.07737, 0.03593, 0.09081, 0.179, 0.4279, 0.1188, 0.2095, 0.4263, 0.2088, 0.1112, 0.5266, 0.1392, 0.02807, 0.03785, 0.1889, 0.12, 0.04375, 0.4707, 0.2751, 0.002662, 0.1095, 0.1798, 0.003524, 0.03493, 0.07287, 0.0621, 0.3859, 0.6302, 0.3412, 0.1214, 0.05151, 0.1885, 0.000411, 0.2551, 0.4781, 0.1978, 0.06402]): _vg.add([_i], _w, 'REPLACE')
_vg = ob_texturing.vertex_groups.new(name='neck_upper')
for _i, _w in zip([8, 9, 10, 29, 48, 49, 50, 51, 52, 53, 54, 55, 56, 57, 123, 124, 125, 126, 127, 130, 131, 133, 134, 135, 136, 137, 138, 139, 148, 149, 151, 152, 157, 162, 163, 177, 187, 188, 207, 209, 210, 211, 212, 213, 214, 216, 217, 218, 219, 226, 227, 228, 229, 236, 237, 238, 304, 305, 306, 307, 308, 313, 314, 315, 316, 317, 318, 319, 328, 329, 331, 332, 333], [0.08399, 0.05601, 0.7411, 0.2149, 0.4431, 0.1241, 0.2996, 0.4993, 0.09535, 0.2016, 0.05795, 0.05743, 0.7842, 0.6759, 0.3371, 0.2157, 0.529, 0.4328, 0.386, 0.07809, 0.2059, 0.5902, 0.08051, 0.0646, 0.4377, 0.4791, 0.4298, 0.4169, 0.07836, 0.2228, 0.4587, 0.05886, 0.00124, 0.1422, 0.7751, 0.8143, 0.3326, 0.5757, 0.08723, 0.2775, 0.4533, 0.4652, 0.08108, 0.08047, 0.05812, 0.05836, 0.06121, 0.7948, 0.6981, 0.1171, 0.1365, 0.2735, 0.8608, 0.1375, 0.0252, 0.03729, 0.3266, 0.1521, 0.1892, 0.5319, 0.4597, 0.4871, 0.06201, 0.459, 0.4275, 0.466, 0.2457, 0.425, 0.1009, 0.2117, 0.4577, 0.06063, 0.164]): _vg.add([_i], _w, 'REPLACE')
_vg = ob_texturing.vertex_groups.new(name='frontLeg_shoulder_L')
for _i, _w in zip([0, 1, 8, 9, 10, 11, 12, 13, 19, 24, 25, 26, 29, 30, 32, 33, 34, 35, 48, 50, 57, 58, 94, 95, 97, 128, 130, 131, 133, 140, 141, 142, 143, 147, 148, 149, 150, 151, 173, 178, 180, 192, 210, 222, 226, 227, 228, 231, 233, 280, 281, 327, 328, 329, 331], [0.3464, 0.2761, 0.5658, 0.6787, 0.0544, 0.134, 0.1147, 0.04609, 0.55, 0.05818, 0.3982, 0.004962, 0.1729, 0.3686, 0.8427, 0.2902, 0.6174, 0.05906, 0.07281, 0.05278, 0.01617, 0.1699, 0.8732, 0.9181, 0.5147, 0.9173, 0.6676, 0.2388, 0.0415, 0.009394, 0.1074, 0.5376, 0.08943, 0.7431, 0.5353, 0.1871, 0.1904, 0.09801, 0.1829, 0.003156, 0.04472, 0.05371, 0.05653, 0.3346, 0.2184, 0.04605, 0.1209, 0.05063, 0.2033, 0.1149, 0.3026, 0.06263, 0.07704, 0.01527, 0.002131]): _vg.add([_i], _w, 'REPLACE')
_vg = ob_texturing.vertex_groups.new(name='frontLeg_upper_L')
for _i, _w in zip([0, 13, 19, 25, 30, 32, 33, 34, 35, 58, 59, 60, 61, 62, 63, 95, 97, 98, 99, 128, 142, 143, 146, 147, 150, 153, 173, 180, 222, 231, 233, 280, 281], [0.5587, 0.9132, 0.1004, 0.4343, 0.01091, 0.1014, 0.5798, 0.09233, 0.9168, 0.5172, 0.7627, 0.9179, 0.08205, 0.277, 0.0481, 0.09541, 0.2561, 0.925, 0.1208, 0.001157, 0.2501, 0.8733, 0.762, 0.1156, 0.7341, 0.1819, 0.02834, 0.04093, 0.06166, 0.0008154, 0.2024, 0.05729, 0.1304]): _vg.add([_i], _w, 'REPLACE')
_vg = ob_texturing.vertex_groups.new(name='frontLeg_lower_L')
for _i, _w in zip([0, 13, 33, 58, 59, 60, 61, 62, 63, 64, 65, 66, 68, 70, 71, 73, 74, 93, 96, 98, 99, 100, 101, 146, 150, 153], [0.06959, 0.0276, 0.01268, 0.2996, 0.277, 0.07145, 0.919, 0.7054, 0.8929, 0.09222, 0.02462, 0.4799, 0.528, 0.1406, 0.07579, 0.9217, 0.4864, 0.09147, 0.9002, 0.05002, 0.8486, 0.7337, 0.1198, 0.2345, 0.0517, 0.7495]): _vg.add([_i], _w, 'REPLACE')
_vg = ob_texturing.vertex_groups.new(name='head')
for _i, _w in zip([10, 29, 48, 49, 50, 51, 52, 53, 54, 55, 56, 57, 123, 124, 125, 126, 127, 130, 131, 133, 134, 135, 136, 137, 138, 139, 148, 149, 151, 152, 163, 177, 187, 188, 207, 209, 210, 211, 212, 213, 214, 216, 217, 218, 219, 226, 228, 229, 236, 237, 238, 304, 305, 306, 307, 308, 313, 314, 315, 316, 317, 318, 319, 328, 329, 331, 332, 333], [0.04702, 0.04363, 0.2286, 0.8515, 0.516, 0.494, 0.8574, 0.6795, 0.9355, 0.9251, 0.1476, 0.1899, 0.6509, 0.7777, 0.4562, 0.5477, 0.601, 0.006483, 0.08975, 0.2331, 0.8865, 0.9061, 0.5494, 0.4912, 0.5534, 0.5688, 0.02313, 0.1064, 0.2115, 0.9137, 0.04149, 0.03331, 0.0686, 0.06223, 0.8744, 0.5645, 0.2674, 0.5298, 0.8785, 0.9117, 0.9145, 0.9138, 0.9178, 0.1518, 0.2052, 0.05854, 0.1436, 0.1234, 0.7838, 0.9585, 0.9411, 0.664, 0.8279, 0.8058, 0.456, 0.5266, 0.2491, 0.9092, 0.5311, 0.5615, 0.5075, 0.7482, 0.5638, 0.03369, 0.08154, 0.2507, 0.9103, 0.7398]): _vg.add([_i], _w, 'REPLACE')
_vg = ob_texturing.vertex_groups.new(name='frontLeg_shoulder_R')
for _i, _w in zip([9, 19, 25, 33, 48, 97, 142, 147, 148, 149, 150, 156, 157, 162, 164, 165, 173, 174, 178, 180, 183, 184, 187, 188, 189, 192, 193, 195, 209, 210, 222, 226, 228, 231, 233, 240, 277, 280, 281, 309, 310, 313, 320, 321, 322, 327, 328, 329, 330, 331], [0.06103, 0.2412, 0.07251, 0.07457, 0.01551, 0.1706, 0.001809, 0.08428, 0.1041, 0.03649, 0.002709, 0.2093, 0.1542, 0.08239, 0.009677, 0.09454, 0.5921, 0.006185, 0.0779, 0.4373, 0.04416, 0.9212, 0.08299, 0.04353, 0.3516, 0.3017, 0.6121, 0.01812, 0.01159, 0.02218, 0.4352, 0.1915, 0.1046, 0.04715, 0.2954, 0.02381, 0.8842, 0.5931, 0.4401, 0.07673, 0.8427, 0.05088, 0.08265, 0.5568, 0.1217, 0.7447, 0.4809, 0.1777, 0.08155, 0.05925]): _vg.add([_i], _w, 'REPLACE')
_vg = ob_texturing.vertex_groups.new(name='frontLeg_upper_R')
for _i, _w in zip([19, 25, 97, 156, 166, 173, 178, 180, 189, 192, 193, 222, 233, 239, 240, 241, 242, 243, 245, 254, 278, 280, 281, 282, 310, 321, 322, 326, 327, 328, 330], [0.03523, 0.06602, 0.05676, 0.7776, 0.9854, 0.1151, 0.003198, 0.444, 0.03321, 0.6218, 0.1245, 0.07029, 0.2757, 0.8791, 0.8918, 0.9774, 0.02774, 0.02726, 0.1303, 0.03923, 0.01235, 0.2286, 0.1141, 0.9589, 0.1185, 0.2559, 0.8457, 0.8516, 0.1344, 0.01158, 0.9529]): _vg.add([_i], _w, 'REPLACE')
_vg = ob_texturing.vertex_groups.new(name='frontLeg_lower_R')
for _i, _w in zip([239, 240, 242, 243, 244, 245, 246, 247, 248, 250, 252, 254, 256, 257, 276, 278, 279, 282, 283, 326], [0.09227, 0.06045, 0.9458, 0.9175, 0.9131, 0.8289, 0.02902, 0.4514, 0.05057, 0.555, 0.2376, 0.9194, 0.9151, 0.4721, 0.1027, 0.9497, 0.09392, 0.004299, 0.9309, 0.1405]): _vg.add([_i], _w, 'REPLACE')
_vg = ob_texturing.vertex_groups.new(name='backLeg_hip_L')
for _i, _w in zip([2, 3, 4, 5, 7, 11, 17, 20, 21, 22, 26, 27, 36, 37, 38, 39, 40, 41, 43, 102, 103, 104, 105, 106, 109, 110, 111, 119, 121, 122, 129, 140, 141, 144, 155, 160, 171, 175, 176, 178, 220, 223, 231, 291, 292, 300, 323], [0.04576, 0.749, 0.5435, 0.1642, 0.02708, 0.122, 0.2716, 0.6054, 0.1038, 0.03924, 0.1371, 0.8914, 0.5226, 0.6684, 0.5497, 0.4734, 0.2698, 0.4878, 0.06609, 0.2799, 0.9217, 0.8834, 0.04179, 0.2121, 0.7216, 0.7682, 0.2038, 0.7222, 0.2294, 0.5698, 0.8615, 0.405, 0.0896, 0.5024, 0.004188, 0.05774, 0.0842, 0.09869, 0.01099, 0.01518, 0.182, 0.2675, 0.04855, 0.01194, 0.1294, 0.04367, 0.02438]): _vg.add([_i], _w, 'REPLACE')
_vg = ob_texturing.vertex_groups.new(name='backLeg_upper_L')
for _i, _w in zip([4, 11, 17, 20, 26, 36, 37, 38, 39, 40, 41, 42, 43, 44, 45, 46, 47, 89, 90, 104, 105, 106, 107, 109, 110, 111, 112, 115, 116, 117, 118, 119, 120, 121, 122, 129, 140, 141, 144, 145, 171, 220, 223], [0.03249, 0.01635, 0.1577, 0.1225, 0.00373, 0.3812, 0.3045, 0.1259, 0.4942, 0.7025, 0.4985, 0.9719, 0.9176, 0.05071, 0.02191, 0.08741, 0.08531, 0.1096, 0.006102, 0.1049, 0.9419, 0.782, 0.05857, 0.232, 0.05782, 0.781, 0.9046, 0.01119, 0.5284, 0.8519, 0.8848, 0.09514, 0.5189, 0.6968, 0.355, 0.05706, 0.1697, 0.01872, 0.4219, 0.9801, 0.01636, 0.07232, 0.04566]): _vg.add([_i], _w, 'REPLACE')
_vg = ob_texturing.vertex_groups.new(name='backLeg_lower_L')
for _i, _w in zip([42, 44, 45, 46, 47, 75, 76, 77, 78, 79, 81, 84, 87, 88, 89, 90, 91, 92, 107, 108, 112, 113, 115, 116, 117, 118, 120, 121], [0.003924, 0.9458, 0.963, 0.8866, 0.8393, 0.8261, 0.09652, 0.4855, 0.03561, 0.8991, 0.1874, 0.1706, 0.8406, 0.3797, 0.8333, 0.969, 0.1203, 0.05978, 0.9321, 0.1606, 0.07678, 0.08017, 0.9423, 0.472, 0.1327, 0.1238, 0.4804, 0.05072]): _vg.add([_i], _w, 'REPLACE')
_vg = ob_texturing.vertex_groups.new(name='tail_1')
for _i, _w in zip([3, 4, 5, 6, 7, 14, 15, 20, 21, 22, 23, 27, 28, 31, 119, 129, 154, 155, 159, 160, 161, 167, 168, 175, 176, 181, 185, 186, 190, 215, 223, 224, 225, 234, 300, 311, 312, 334, 335, 336], [0.007142, 0.301, 0.2701, 0.9312, 0.9525, 0.05342, 0.06721, 0.07416, 0.0673, 0.3292, 0.9214, 0.01601, 0.8342, 0.009514, 0.0823, 0.01239, 0.8625, 0.9065, 0.06598, 0.2668, 0.8879, 0.07143, 0.03799, 0.06956, 0.05727, 0.03258, 0.05311, 0.9894, 0.01352, 0.9383, 0.1355, 0.517, 0.9298, 0.02098, 0.0784, 0.02354, 0.8726, 0.9098, 0.9749, 0.8961]): _vg.add([_i], _w, 'REPLACE')
_vg = ob_texturing.vertex_groups.new(name='tail_2')
_vg = ob_texturing.vertex_groups.new(name='tail_3')
for _i, _w in zip([6, 14, 15, 16, 23, 28, 31, 161, 167, 168, 169, 170, 181, 182, 190, 191, 225, 234, 235, 312], [0.04313, 0.9189, 0.8937, 0.06407, 0.06504, 0.1251, 0.8914, 0.09301, 0.9009, 0.9122, 0.04995, 0.01674, 0.9037, 0.0577, 0.9012, 0.00775, 0.05943, 0.8967, 0.03162, 0.09429]): _vg.add([_i], _w, 'REPLACE')
_vg = ob_texturing.vertex_groups.new(name='tail_4')
for _i, _w in zip([14, 15, 16, 31, 132, 167, 168, 169, 170, 181, 182, 190, 191, 208, 234, 235], [0.004002, 0.04004, 0.9338, 0.08133, 0.9808, 0.008659, 0.03878, 0.9482, 0.9651, 0.056, 0.9401, 0.07062, 0.97, 0.996, 0.06796, 0.9572]): _vg.add([_i], _w, 'REPLACE')
_vg = ob_texturing.vertex_groups.new(name='backLeg_hip_R')
for _i, _w in zip([4, 17, 20, 21, 109, 110, 119, 122, 140, 158, 159, 160, 164, 171, 175, 176, 178, 183, 185, 186, 194, 195, 196, 197, 198, 200, 215, 220, 223, 231, 284, 285, 286, 287, 288, 289, 291, 292, 293, 294, 300, 302, 303, 309, 311, 320, 323, 325, 334], [0.05979, 0.07739, 0.1083, 0.02483, 0.01835, 0.1392, 0.05152, 0.001921, 0.02077, 0.06782, 0.7395, 0.5854, 0.01379, 0.2605, 0.6379, 0.1447, 0.06852, 0.1312, 0.9045, 0.03009, 0.7701, 0.5279, 0.4867, 0.311, 0.5373, 0.02035, 0.06184, 0.1707, 0.2909, 0.03544, 0.2304, 0.9587, 0.08136, 0.8273, 0.8898, 0.08364, 0.7393, 0.7818, 0.211, 0.003409, 0.7444, 0.2272, 0.6113, 0.1217, 0.89, 0.09836, 0.3674, 0.4919, 0.006937]): _vg.add([_i], _w, 'REPLACE')
_vg = ob_texturing.vertex_groups.new(name='backLeg_upper_R')
for _i, _w in zip([17, 160, 171, 175, 178, 194, 195, 196, 197, 198, 199, 200, 201, 202, 203, 204, 205, 206, 220, 223, 272, 288, 289, 290, 291, 292, 293, 294, 297, 298, 299, 300, 301, 302, 303, 309, 311, 320, 323, 324, 325], [0.02494, 0.02152, 0.176, 0.1081, 0.02935, 0.2048, 0.08254, 0.4743, 0.6354, 0.4424, 0.9739, 0.9404, 0.9337, 0.911, 0.04244, 0.02837, 0.08965, 0.08673, 0.08154, 0.0323, 0.1102, 0.1029, 0.9094, 0.05492, 0.2161, 0.05395, 0.77, 0.9575, 0.0231, 0.5082, 0.8461, 0.08576, 0.9208, 0.7382, 0.3207, 0.05317, 0.01676, 0.05294, 0.2441, 0.9669, 0.4857]): _vg.add([_i], _w, 'REPLACE')
_vg = ob_texturing.vertex_groups.new(name='backLeg_lower_R')
for _i, _w in zip([201, 202, 203, 204, 205, 206, 258, 259, 260, 261, 263, 265, 267, 270, 271, 272, 273, 274, 275, 290, 295, 296, 297, 298, 299, 301, 324], [0.06644, 0.06568, 0.9492, 0.9571, 0.8869, 0.8715, 0.8152, 0.8435, 0.09525, 0.5184, 0.2212, 0.1412, 0.3399, 0.5558, 0.3677, 0.8357, 0.9704, 0.06375, 0.06756, 0.9354, 0.7993, 0.04809, 0.9512, 0.4905, 0.1499, 0.07269, 0.001326]): _vg.add([_i], _w, 'REPLACE')
_vg = ob_texturing.vertex_groups.new(name='backLeg_paw_L')
for _i, _w in zip([46, 47, 75, 76, 77, 78, 79, 80, 81, 82, 83, 84, 85, 86, 87, 88, 89, 91, 92, 108, 113, 114, 115], [0.001879, 0.07526, 0.1623, 0.8982, 0.5142, 0.9566, 0.09896, 0.9947, 0.8124, 0.9946, 0.9949, 0.8218, 0.9902, 0.9989, 0.1575, 0.62, 0.05698, 0.8794, 0.9401, 0.8386, 0.9186, 0.9965, 0.003642]): _vg.add([_i], _w, 'REPLACE')
_vg = ob_texturing.vertex_groups.new(name='frontLeg_paw_L')
for _i, _w in zip([63, 64, 65, 66, 67, 68, 69, 70, 71, 72, 73, 74, 93, 96, 99, 100, 101, 153], [0.05839, 0.923, 0.9647, 0.5214, 0.9902, 0.4729, 0.9849, 0.8606, 0.9383, 0.9945, 0.1315, 0.516, 0.9092, 0.08925, 0.008566, 0.2639, 0.884, 0.07451]): _vg.add([_i], _w, 'REPLACE')
_vg = ob_texturing.vertex_groups.new(name='backLeg_paw_R')
for _i, _w in zip([206, 258, 259, 260, 261, 262, 263, 264, 265, 266, 267, 268, 269, 270, 271, 272, 274, 275, 295, 296], [0.03391, 0.1811, 0.1542, 0.9042, 0.481, 0.9873, 0.7783, 0.9898, 0.8586, 0.9914, 0.6489, 0.9776, 0.9979, 0.4437, 0.6322, 0.05393, 0.9361, 0.9323, 0.1947, 0.9505]): _vg.add([_i], _w, 'REPLACE')
_vg = ob_texturing.vertex_groups.new(name='frontLeg_paw_R')
for _i, _w in zip([243, 244, 245, 246, 247, 248, 249, 250, 251, 252, 253, 254, 255, 256, 257, 276, 279, 283], [0.03853, 0.06687, 0.02937, 0.9595, 0.5478, 0.9491, 0.9904, 0.4458, 0.9947, 0.7644, 0.9939, 0.02191, 0.9964, 0.07996, 0.5279, 0.8971, 0.9047, 0.08312]): _vg.add([_i], _w, 'REPLACE')
_m = ob_texturing.modifiers.new('Armature', 'ARMATURE')
_m.object = ob_fox_armature
_m.use_deform_preserve_volume = True
ob_displacement_decimate.location = (0.0, 0.0, 3.785)
ob_displacement_decimate.lineart.crease_threshold = 0.0
_m = ob_displacement_decimate.modifiers.new('Mirror', 'MIRROR')
_m.use_clip = True
_m = ob_displacement_decimate.modifiers.new('Triangulate', 'TRIANGULATE')
_m = ob_displacement_decimate.modifiers.new('Displace', 'DISPLACE')
_m.strength = 0.08
_m = ob_displacement_decimate.modifiers.new('Decimate', 'DECIMATE')
_m.ratio = 0.5882
_m.angle_limit = 0.4625
ob_modelling_done.location = (0.0, 0.0, 3.785)
ob_modelling_done.lineart.crease_threshold = 0.0
_m = ob_modelling_done.modifiers.new('Mirror', 'MIRROR')
_m.use_clip = True
_m = ob_modelling_done.modifiers.new('Triangulate', 'TRIANGULATE')
_m = ob_modelling_done.modifiers.new('Decimate', 'DECIMATE')
_m.angle_limit = 0.4625
ob_ver2.location = (0.0, 0.0, 3.785)
ob_ver2.lineart.crease_threshold = 0.0
_m = ob_ver2.modifiers.new('Mirror', 'MIRROR')
_m.use_clip = True
_m = ob_ver2.modifiers.new('Triangulate', 'TRIANGULATE')
_m = ob_ver2.modifiers.new('Decimate', 'DECIMATE')
_m.angle_limit = 0.4625
ob_ver1.location = (0.0, 0.0, 3.785)
ob_ver1.scale = (1.0, 1.0, 0.9564)
ob_ver1.lineart.crease_threshold = 0.0
_m = ob_ver1.modifiers.new('Mirror', 'MIRROR')
_m.use_clip = True
_m = ob_ver1.modifiers.new('Triangulate', 'TRIANGULATE')
_m = ob_ver1.modifiers.new('Decimate', 'DECIMATE')
_m.angle_limit = 0.4625

# ---- collection membership
col_collection_1.objects.link(ob_fox_armature)
col_collection_1.objects.link(ob_texturing)
col_collection_2.objects.link(ob_displacement_decimate)
col_collection_3.objects.link(ob_modelling_done)
col_collection_4.objects.link(ob_ver2)
col_collection_5.objects.link(ob_ver1)

# ---- scene / render settings (as saved in the file)
scene.frame_start = 1; scene.frame_end = 250; scene.frame_set(58)
scene.render.engine = 'CYCLES'
scene.render.resolution_percentage = 50
scene.render.dither_intensity = 0.0
scene.cycles.use_denoising = False
scene.cycles.samples = 128
scene.cycles.sampling_pattern = 'TABULATED_SOBOL'
scene.cycles.use_adaptive_sampling = False
scene.cycles.use_light_tree = False
scene.cycles.blur_glossy = 0.0
scene.cycles.sample_clamp_indirect = 0.0
scene.view_settings.view_transform = 'Standard'
bpy.context.view_layer.update()

# ---- added for rendering (the .blend has no active camera and no usable light): camera, sun
cam_auto = bpy.data.cameras.new('AutoCamera')
cam_auto.lens = 50.0
cam_auto.sensor_width = 36.0
cam_auto.clip_end = 1000.0
ob_auto_camera = bpy.data.objects.new('AutoCamera', cam_auto)
scene.collection.objects.link(ob_auto_camera)
ob_auto_camera.location = (15.0779, -16.7511, 12.7468)
ob_auto_camera.rotation_euler = (1.09748, -7.21219e-08, 0.694738)
scene.camera = ob_auto_camera
light_auto_sun = bpy.data.lights.new('AutoSun', 'SUN')
light_auto_sun.energy = 3.0
light_auto_sun.angle = 0.0523599
ob_auto_sun = bpy.data.objects.new('AutoSun', light_auto_sun)
scene.collection.objects.link(ob_auto_sun)
ob_auto_sun.rotation_euler = (0.872665, 0.174533, 0.523599)
bpy.context.view_layer.update()
